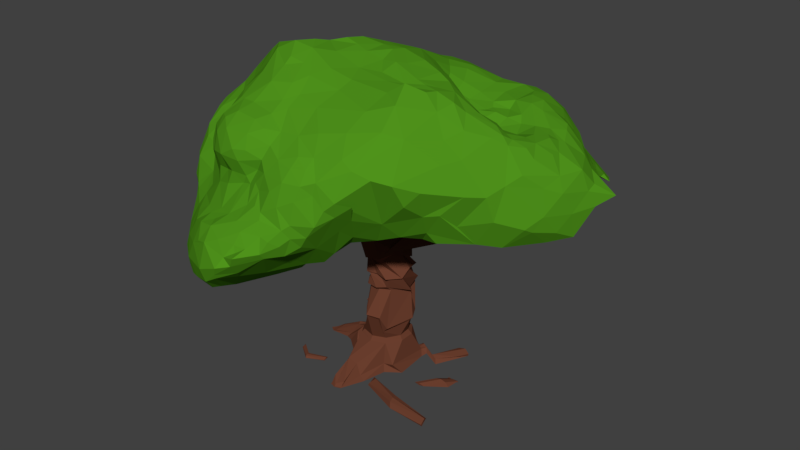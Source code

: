 # Source: Tree.blend  (saved by Blender 2.78.0; exported with 4.5.12 LTS)
import bpy
from mathutils import Matrix  # noqa: F401  (used for matrix-valued properties, if any)

bpy.ops.wm.read_factory_settings(use_empty=True)
scene = bpy.context.scene
scene.name = 'Scene'

# ---- collections
col_collection_1 = bpy.data.collections.new('Collection 1'); scene.collection.children.link(col_collection_1)

# ---- materials (node trees are filled in below, after node groups)
mat_pien1 = bpy.data.materials.new('Pien1')
mat_pien1.alpha_threshold = 0.0
mat_pien1.use_transparent_shadow = False
mat_pien1.diffuse_color = (0.1473, 0.04921, 0.02742, 1.0)
mat_pien1.roughness = 0.5
mat_korona1 = bpy.data.materials.new('Korona1')
mat_korona1.alpha_threshold = 0.0
mat_korona1.use_transparent_shadow = False
mat_korona1.diffuse_color = (0.07852, 0.2883, 0.01098, 1.0)
mat_korona1.roughness = 0.5

# ---- material node trees

# ---- world
world_world = bpy.data.worlds.new('World'); scene.world = world_world
world_world.color = (0.05088, 0.05088, 0.05088)
world_world.use_sun_shadow = False
world_world.sun_shadow_jitter_overblur = 0.0
world_world.cycles.sampling_method = 'MANUAL'

# ---- meshes
me_circle_004 = bpy.data.meshes.new('Circle.004')
me_circle_004.from_pydata([(-1.637, 11.41, -0.07135), (-0.8523, 8.882, 5.801), (1.721, 11.09, -2.56), (5.496, 9.259, -3.612), (3.437, 8.163, -5.702), (3.105, 11.27, 0.04001), (-2.528, 9.995, -1.217), (-4.415, 7.242, 1.159), (0.6653, 8.831, -5.547), (-0.7343, 7.265, -3.744), (-3.449, 6.723, -3.029), (-4.915, 8.019, -1.775), (-1.717, 10.19, -2.396), (0.86, 11.43, -1.908), (-2.635, 9.597, -1.085), (3.546, 8.258, -4.032), (0.2606, 8.688, -1.685), (3.277, 8.791, -5.639), (-3.303, 8.908, 4.683), (5.916, 7.882, -2.469), (-1.647, 10.67, -1.597), (2.062, 11.9, 0.02623), (1.032, 6.492, -5.475), (-2.204, 9.385, -1.673), (0.6152, 8.349, 6.6), (3.575, 9.096, -5.259), (-4.628, 8.145, 1.953), (4.942, 7.298, -5.793), (1.648, 11.36, -1.392), (3.657, 10.24, -0.5712), (1.011, 10.85, -3.324), (-2.843, 10.51, 4.359), (-4.853, 8.399, 3.509), (3.367, 10.55, -3.362), (-3.335, 7.326, 5.625), (-1.722, 7.691, 6.928), (-1.017, 10.76, -2.393), (-5.047, 10.02, 0.9273), (-1.1, 11.34, -0.4606), (0.04188, 10.56, 4.953), (1.309, 9.004, -5.401), (2.709, 6.44, -6.049), (5.383, 7.321, -4.596), (4.446, 11.25, 1.445), (4.347, 8.516, -5.001), (7.305, 8.527, -2.13), (6.179, 7.688, -2.962), (-3.945, 6.497, -1.687), (0.07361, 7.345, -5.604), (-1.925, 8.517, -2.228), (4.472, 6.641, -5.971), (0.5894, 6.632, -5.284), (3.323, 10.43, -1.605), (-1.538, 8.788, -2.412), (-0.04114, 7.249, 7.551), (5.052, 10.44, -1.925), (-3.852, 6.996, -2.981), (3.291, 11.72, 1.315), (0.1949, 11.84, -0.8408), (2.205, 7.122, -5.211), (-5.256, 9.492, 2.406), (-4.822, 7.766, 3.919), (0.9843, 12.22, 0.1706), (-0.4602, 7.566, -4.142), (2.598, 8.601, 5.382), (1.246, 10.23, 5.455), (2.765, 10.67, -0.3452), (-5.008, 9.826, 2.658), (4.263, 7.506, -6.001), (-5.336, 8.516, 1.251), (-1.707, 9.438, -2.969), (-2.411, 8.994, -1.392), (3.9, 10.59, 0.3902), (2.784, 10.03, -4.117), (3.698, 6.631, -6.075), (0.6047, 6.939, -5.205), (4.563, 10.14, -0.0001887), (0.2294, 7.479, -3.614), (-2.04, 7.855, -2.786), (2.604, 11.23, -0.1785), (6.33, 9.896, 0.4604), (0.9414, 8.563, -1.767), (-5.42, 9.224, 1.594), (5.38, 7.066, -5.23), (4.371, 9.191, -4.723), (1.617, 9.414, -4.944), (-1.137, 11.85, -0.03067), (-2.036, 7.227, -3.511), (0.9971, 7.827, -6.177), (-1.457, 8.015, -2.91), (-5.055, 7.619, -0.8716), (-2.862, 9.405, -0.9569), (0.5556, 8.476, -5.83), (-2.412, 11.03, 0.1873), (2.878, 6.733, -6.088), (5.659, 7.587, -4.669), (-2.044, 6.626, -3.519), (0.2048, 9.392, -4.817), (-3.11, 7.0, -3.488), (1.141, 7.288, -4.707), (3.153, 11.7, 0.6099), (2.726, 11.88, 0.5203), (-4.213, 9.089, 4.282), (-2.582, 7.557, -3.409), (-4.37, 8.871, -1.403), (-0.0874, 7.806, -5.477), (-5.025, 7.867, 0.02069), (7.215, 8.183, -2.337), (3.886, 11.37, 0.7591), (-0.3037, 8.817, -4.812), (1.828, 9.945, -4.518), (1.991, 6.68, -6.01), (5.19, 7.522, -5.41), (-4.691, 10.74, 1.268), (-2.011, 9.426, -2.348), (-0.8247, 11.29, -1.187), (4.049, 8.653, -5.211), (-3.675, 7.399, -3.104), (-0.3526, 7.722, -2.175), (-2.879, 8.085, -2.123), (-4.175, 6.756, -0.5646), (3.943, 10.53, -3.084), (2.893, 10.88, -0.08629), (0.09084, 6.682, -4.782), (-3.254, 11.36, 1.233), (3.263, 10.35, -0.8252), (1.354, 10.38, -3.985), (-3.856, 8.003, -2.752), (-1.036, 8.076, -3.232), (-1.565, 6.752, -3.607), (0.07517, 12.0, 2.689), (-5.237, 9.788, 1.94), (-0.2691, 7.31, -4.716), (2.531, 7.948, -1.092), (-1.364, 11.01, -0.9265), (-4.821, 8.409, 3.969), (0.5804, 8.454, -2.696), (2.71, 10.69, -2.593), (-0.3467, 7.765, -0.507), (5.199, 10.32, -2.392), (-0.08525, 8.445, -5.369), (3.537, 7.594, -6.338), (4.762, 6.811, -6.178), (-2.572, 7.15, -3.749), (-3.242, 10.34, -0.5816), (2.564, 11.86, 1.452), (-4.213, 9.693, 3.382), (3.905, 8.194, -5.493), (-0.007104, 11.3, -1.66), (-0.7776, 8.425, -3.406), (-3.887, 10.41, -0.07722), (2.928, 11.79, 1.53), (-5.397, 8.299, 0.3662), (-0.2561, 12.32, 1.053), (5.666, 7.603, -4.394), (-1.248, 8.171, -0.6274), (5.762, 7.785, -4.228), (-2.964, 10.98, 0.4325), (2.203, 8.058, -4.5), (3.155, 10.35, -0.6326), (-2.202, 6.968, -0.867), (6.739, 7.957, -2.043), (6.531, 8.416, -2.917), (0.7074, 6.964, -5.934), (-1.009, 10.15, -3.415), (2.265, 10.75, -0.9466), (5.509, 7.75, -4.811), (-0.2114, 10.3, -3.796), (0.3576, 11.34, -1.994), (4.691, 8.059, -3.122), (3.868, 6.675, -5.8), (-1.107, 10.01, 5.963), (6.073, 9.305, 1.566), (-2.21, 6.423, -2.316), (-4.788, 8.053, 3.409), (2.682, 11.77, 1.943), (-5.164, 7.985, -1.286), (1.599, 6.7, -5.745), (3.856, 10.94, 0.3931), (-1.52, 6.59, -3.168), (1.847, 11.22, -1.154), (0.02166, 10.76, -3.234), (0.598, 7.723, -6.118), (-1.529, 5.988, 7.432), (3.5, 7.282, -5.194), (-1.502, 6.724, -2.293), (-0.2746, 7.422, -2.849), (0.7186, 9.667, -4.57), (4.749, 10.15, -1.152), (-0.7185, 9.162, 5.8), (0.6409, 12.02, -0.5847), (-4.796, 7.757, 0.8706), (6.366, 8.941, -2.764), (0.5967, 10.02, 5.667), (-1.632, 9.708, 5.986), (5.381, 10.64, 1.392), (5.326, 7.519, -3.76), (-0.4267, 9.27, -4.496), (2.013, 10.97, -0.7152), (6.415, 8.024, -3.036), (-3.177, 9.621, -0.8606), (2.746, 10.38, -3.641), (4.307, 10.87, 0.4804), (-4.85, 7.298, -1.308), (0.2179, 9.549, 5.914), (-4.641, 10.34, 2.049), (0.8174, 7.413, -6.185), (-5.035, 8.45, 2.233), (-3.299, 9.532, 4.291), (2.539, 9.642, -4.774), (3.464, 10.32, -1.398), (-1.076, 7.815, 7.083), (-1.811, 7.042, 7.243), (1.867, 11.12, -2.08), (1.667, 9.766, -4.043), (7.154, 7.928, -1.609), (4.571, 9.783, -4.062), (6.064, 7.624, -3.307), (5.388, 10.55, 0.6416), (0.1663, 6.772, -5.064), (1.117, 8.837, 6.339), (-5.015, 7.552, -1.302), (-2.594, 11.09, 3.907), (-3.091, 10.39, 3.669), (4.114, 10.31, -3.672), (-2.9, 9.484, 4.874), (-3.982, 7.734, 5.054), (-2.61, 7.716, -2.884), (-0.5989, 6.946, -4.267), (3.888, 6.87, -6.49), (-4.967, 8.845, 3.391), (4.406, 6.81, -6.314), (4.07, 6.625, -6.216), (0.2138, 8.63, 6.374), (-1.314, 7.829, 6.696), (-2.168, 6.391, 7.195), (-0.204, 8.141, 6.788), (-2.324, 7.449, 6.609), (2.486, 10.57, -3.325), (-1.544, 11.03, 4.551), (5.764, 7.606, -3.122), (3.506, 10.55, 0.1551), (-5.229, 9.006, 2.506), (3.466, 10.32, -3.926), (5.892, 10.15, -0.9642), (-0.8618, 10.81, 5.152), (1.691, 7.525, 5.943), (2.428, 8.863, 5.668), (-3.501, 11.05, 2.473), (-1.337, 11.6, 3.941), (-3.024, 6.278, 6.534), (2.111, 9.686, 5.639), (-0.625, 11.7, -0.6729), (-2.253, 9.887, -1.839), (-0.8541, 12.05, 2.953), (-2.056, 6.995, -3.858), (0.5916, 11.94, 1.945), (1.375, 7.68, 6.563), (-5.168, 8.064, 0.7943), (2.768, 10.63, -1.635), (6.105, 7.757, -1.986), (0.1477, 7.628, 7.264), (-2.284, 12.18, 2.699), (6.478, 7.884, -2.471), (-4.923, 9.103, -0.7925), (-0.7636, 10.5, 5.602), (5.746, 10.37, 1.033), (-0.3174, 9.435, 5.664), (6.764, 9.053, 0.5026), (-1.045, 12.35, 2.333), (-1.663, 9.088, 5.693), (-2.634, 9.784, 5.383), (2.899, 9.682, -4.874), (-3.057, 6.414, -2.696), (0.7879, 6.8, -5.634), (0.2496, 7.61, -5.871), (5.385, 9.151, 2.724), (-2.345, 10.63, 5.122), (2.193, 10.91, -1.467), (-5.568, 9.239, 1.006), (2.596, 11.63, -0.02924), (4.246, 10.4, 0.3096), (-2.456, 9.488, 5.566), (3.959, 11.37, 2.24), (-2.207, 11.61, 3.471), (2.911, 7.205, -6.444), (6.944, 8.239, -2.558), (0.8013, 11.17, -2.643), (-4.458, 7.873, 2.763), (-0.7361, 12.11, 0.04889), (-0.5725, 11.24, 4.232), (1.404, 10.79, 4.719), (-1.293, 7.243, -3.328), (6.95, 9.323, -0.08931), (-3.206, 11.04, 2.924), (-5.461, 9.392, 0.474), (6.163, 9.943, -1.174), (5.939, 8.141, -3.889), (1.684, 10.25, 5.241), (7.577, 8.183, -2.154), (5.078, 8.43, -4.533), (-2.259, 11.0, 4.382), (-5.378, 9.178, -0.3313), (2.761, 8.334, 4.824), (2.736, 9.153, 5.52), (2.299, 7.854, 4.878), (-0.586, 10.93, 4.714), (2.722, 10.53, -1.069), (-5.137, 9.703, 0.3114), (-5.295, 8.23, -0.7361), (-1.999, 10.66, 5.362), (-0.3271, 11.82, 3.237), (-4.568, 7.859, -2.289), (-2.776, 10.54, -0.5184), (-0.387, 10.65, 5.25), (-2.428, 11.28, 0.4511), (3.239, 10.53, -2.376), (1.786, 7.666, -0.4853), (-3.534, 6.455, -2.404), (4.978, 10.06, -3.309), (-0.1115, 9.826, 5.681), (3.484, 10.03, -4.384), (0.5569, 7.588, 7.185), (-1.235, 9.504, -3.556), (-4.639, 8.395, -1.855), (-1.398, 12.45, 1.841), (-1.367, 8.051, 6.348), (-2.085, 10.27, 5.672), (-0.1199, 6.963, 7.869), (-4.849, 9.698, 3.124), (3.88, 10.4, -0.9509), (-0.2093, 9.597, -4.474), (-0.1355, 9.758, -4.311), (-1.591, 10.5, 5.709), (5.657, 10.28, -0.05053), (4.233, 10.25, -1.112), (2.945, 7.908, -4.815), (-5.227, 8.601, -0.9512), (-1.919, 8.898, -1.962), (6.854, 8.741, -2.408), (-5.046, 7.839, -0.5409), (-2.602, 11.87, 1.724), (5.642, 10.21, -0.5468), (5.906, 6.994, -5.248), (-4.591, 9.758, 3.244), (3.941, 10.52, -1.995), (-1.163, 9.203, -3.845), (-0.6457, 10.04, 5.828), (5.663, 7.223, -5.233), (6.048, 10.19, -0.02727), (4.572, 10.57, -1.964), (6.503, 9.789, -0.6904), (-4.261, 10.89, 1.803), (-3.612, 10.89, 0.6512), (-2.2, 10.68, -0.7053), (-4.218, 6.844, -0.8947), (-1.999, 11.58, 0.5903), (-3.657, 6.523, -1.185), (-4.712, 9.27, 3.755), (6.082, 7.919, -3.527), (-0.2581, 6.658, 7.794), (-3.319, 8.048, -2.631), (4.183, 7.665, -1.182), (-2.371, 10.35, -1.183), (6.812, 7.951, -2.3), (-2.954, 10.08, -0.8345), (-1.655, 11.8, 0.6336), (1.459, 12.12, 1.175), (6.712, 8.162, -2.805), (-0.6236, 11.65, 3.716), (1.856, 11.82, 2.092), (0.9974, 7.476, 7.023), (-0.2279, 11.09, 4.341), (-4.634, 9.384, -0.6872), (-1.039, 6.841, -3.842), (5.713, 10.16, -1.378), (1.912, 7.903, 5.923), (0.8123, 7.935, 6.783), (-2.162, 8.747, -1.818), (-4.289, 7.456, -2.643), (-0.4018, 8.344, -4.676), (5.059, 10.49, 0.3602), (4.215, 10.08, -0.5267), (6.274, 9.869, -1.363), (-0.9745, 7.416, 7.483), (-4.593, 9.837, -0.1882), (5.027, 7.981, 2.542), (-3.568, 9.44, 4.082), (-0.1842, 11.4, 3.863), (-3.262, 6.39, -1.425), (2.29, 11.58, -0.2728), (4.54, 11.14, 0.987), (0.02568, 10.25, 5.421), (0.4838, 10.34, -4.035), (-4.077, 11.17, 1.33), (-3.116, 9.758, 4.449), (-3.553, 8.349, -1.776), (5.165, 10.82, 0.8488), (6.566, 8.004, -2.67), (-4.236, 8.485, 4.697), (-1.347, 9.024, -3.285), (2.043, 9.271, 5.716), (5.247, 7.931, -2.083), (-1.186, 12.34, 1.37), (-2.513, 11.71, 2.93), (5.295, 10.22, -1.137), (-5.365, 8.759, -0.4985), (5.035, 10.16, 2.434), (0.2482, 7.402, 7.344), (1.651, 11.73, -0.6129), (-2.49, 6.809, -3.713), (-1.344, 8.734, -2.733), (7.955, 8.304, -1.913), (-0.8223, 6.166, 7.682), (-0.8544, 8.826, -4.169), (2.339, 11.78, 1.827), (-3.861, 8.77, -1.47), (-5.542, 8.864, 0.09731), (4.564, 10.34, -1.433), (3.377, 11.8, 2.049), (2.194, 8.322, 5.854), (6.913, 8.173, 0.6625), (5.85, 7.559, -3.578), (-4.632, 7.047, -1.765), (0.5263, 8.533, 6.453), (-1.403, 11.95, 3.258), (-1.643, 11.78, 3.538), (-4.662, 7.436, 4.13), (-3.346, 6.136, -2.088), (1.983, 12.07, 0.3415), (-3.935, 6.595, -2.382), (4.177, 10.6, -2.58), (6.503, 9.836, -0.3205), (1.339, 11.89, 1.712), (-2.818, 6.581, -3.338), (-2.162, 9.616, 5.768), (6.076, 10.21, 0.5178), (2.642, 8.459, -4.252), (5.797, 9.043, 2.139), (-3.936, 8.421, -2.188), (3.48, 11.75, 1.643), (2.126, 11.03, -0.498), (4.852, 8.153, -2.69), (-2.002, 9.13, 5.713), (1.577, 8.344, 6.265), (1.313, 11.42, -1.77), (-4.428, 10.55, 0.6098), (0.9314, 11.96, -0.7448), (-4.436, 7.017, -2.235), (5.636, 7.523, -4.04), (0.6925, 11.23, 4.01), (-3.679, 10.57, 2.649), (0.8876, 12.06, 1.128), (1.644, 9.096, 6.131), (4.706, 10.56, -2.489), (4.153, 7.812, -5.691), (-2.829, 10.86, 3.871), (-0.0341, 7.079, -5.09), (6.12, 8.412, -3.463), (3.929, 7.055, -5.439), (2.323, 8.257, -6.154), (-2.64, 7.06, -0.4517), (-4.946, 8.564, 2.639), (1.673, 8.741, -2.269), (2.152, 8.75, -2.885), (0.6051, 7.111, -4.476), (-4.767, 7.612, -2.08), (3.622, 10.26, -0.276), (6.079, 10.14, -0.7706), (-2.318, 7.545, -0.106), (5.836, 10.1, -2.206), (3.652, 8.271, -2.394), (4.722, 10.1, 3.053), (3.649, 7.92, -4.747), (-0.335, 6.867, -4.488), (4.291, 7.377, -0.03301), (-0.2004, 12.14, -0.1942), (6.371, 9.489, -2.292), (-0.7357, 7.852, -1.469), (5.386, 9.988, -2.747), (2.772, 8.23, -6.136), (-2.884, 9.033, -1.101), (-0.4365, 12.25, 1.879), (0.2312, 12.23, 0.3069), (1.707, 8.791, -5.764), (5.955, 8.183, 1.929), (1.472, 7.862, -6.262), (-2.66, 10.23, 5.181), (3.533, 6.963, -6.557), (-1.582, 7.815, 0.05379), (-0.0257, 6.956, -4.077), (1.178, 6.752, -5.893), (4.228, 6.419, -6.312), (1.096, 8.602, -3.822), (5.541, 7.415, -4.518), (2.399, 7.613, -6.368), (-0.5958, 8.272, -3.76), (5.655, 7.182, -5.033), (1.474, 9.127, -3.111), (7.102, 9.041, -1.745), (1.802, 7.083, -5.116), (-0.7059, 6.746, -3.635), (1.636, 7.191, -6.347), (1.125, 8.501, -5.875), (-0.8965, 9.469, -4.084), (4.376, 8.431, 3.401), (-2.209, 7.832, 0.2145), (-0.7581, 12.43, 0.9956), (-3.992, 9.63, -0.7291), (3.022, 9.438, -5.14), (-3.885, 7.299, 2.114), (5.796, 8.677, -3.569), (0.3673, 9.081, -5.156), (-0.9219, 6.928, -2.93), (4.789, 8.485, 3.106), (-3.104, 11.13, 0.845), (3.344, 6.509, -6.226), (-4.054, 10.16, 2.757), (2.801, 8.265, -1.804), (3.507, 9.863, 4.778), (-3.242, 7.725, -3.188), (6.022, 10.04, -1.866), (0.8293, 8.799, -2.238), (5.636, 9.602, -2.968), (0.02255, 9.043, -4.974), (4.79, 7.418, -4.464), (3.793, 7.589, -5.108), (4.14, 11.54, 1.656), (0.8475, 7.788, -4.111), (1.441, 8.248, -4.285), (5.052, 9.142, -4.164), (-2.824, 9.046, 5.038), (3.759, 9.606, -4.711), (2.168, 8.294, -1.715), (-0.265, 7.441, -5.033), (2.202, 9.356, -3.777), (1.729, 12.07, 0.9279), (3.463, 7.43, 3.374), (4.357, 7.217, -5.21), (-3.773, 11.37, 1.818), (3.648, 8.371, -3.046), (2.435, 9.071, -5.622), (3.087, 7.234, -5.311), (-4.965, 10.05, 1.661), (-0.7218, 11.1, -1.941), (-2.942, 8.043, 5.314), (4.191, 8.949, 4.079), (1.825, 6.958, -6.285), (-0.4138, 8.336, -1.087), (1.355, 7.738, -0.8575), (-3.664, 9.935, 3.46), (1.783, 8.896, -4.19), (3.445, 10.34, -1.048), (5.571, 8.093, -4.334), (5.117, 7.106, 0.7077), (-2.684, 6.452, -1.553), (-1.992, 5.64, 4.84), (-2.524, 7.762, 0.9882), (-2.919, 7.159, 2.543), (-0.8464, 8.409, -1.038), (-3.537, 7.156, 1.69), (-3.938, 7.245, 2.597), (6.783, 9.38, -1.825), (5.988, 7.069, -0.8512), (-1.202, 7.473, 2.267), (-3.107, 6.69, -0.2687), (-4.845, 8.178, 1.546), (1.627, 7.525, 1.196), (7.464, 8.768, -1.343), (4.216, 7.679, 3.012), (-0.06559, 7.189, 2.331), (6.33, 9.555, 1.056), (0.7357, 7.004, 3.164), (0.448, 7.463, 1.967), (-4.432, 6.844, 0.3947), (6.713, 7.327, -1.104), (-1.785, 7.801, 6.434), (-1.037, 7.48, 1.523), (-3.197, 6.868, 0.9248), (-3.094, 6.459, -0.998), (-0.8742, 5.876, 4.396), (-3.859, 6.892, 1.086), (7.317, 8.036, -0.3563), (-4.172, 9.303, 3.894), (-4.405, 7.132, 4.698), (5.152, 10.14, -0.1858), (0.5392, 6.115, 4.368), (0.7169, 7.55, -0.5279), (3.832, 8.133, -1.977), (-0.01447, 6.632, 3.351), (-2.991, 11.9, 2.242), (3.53, 7.413, 2.023), (-2.647, 8.604, 5.241), (7.295, 7.127, -0.5962), (7.089, 7.485, 0.1265), (-0.2332, 7.437, 1.212), (4.04, 9.718, 4.447), (1.484, 7.559, 0.1322), (4.581, 9.426, 3.797), (-3.409, 7.305, 2.135), (4.752, 7.337, -0.8821), (-2.235, 7.517, 1.899), (7.107, 8.109, -2.083), (7.471, 8.641, -0.9889), (3.261, 7.79, -0.8693), (-2.377, 5.516, 6.475), (3.233, 7.531, 1.601), (4.941, 10.74, 0.5225), (3.113, 7.635, -0.05037), (3.804, 10.87, 3.612), (2.591, 8.738, -3.515), (-3.031, 6.943, 1.44), (5.53, 10.64, 1.019), (-4.348, 6.927, 3.934), (-3.293, 8.28, 4.943), (-3.643, 9.017, 4.441), (4.873, 7.742, -1.614), (-1.724, 7.397, 2.331), (-4.458, 7.43, 3.137), (0.1665, 7.97, 6.989), (-4.021, 6.446, 3.74), (-4.645, 8.034, 3.007), (2.373, 7.641, 0.5701), (-2.539, 7.631, 1.471), (7.644, 8.082, -1.204), (-2.404, 7.04, 2.919), (4.514, 10.72, 2.614), (-4.419, 7.823, 4.757), (-1.651, 7.117, -1.094), (-0.7579, 6.564, 3.323), (7.268, 9.353, -0.8716), (-2.308, 5.287, 5.892), (0.01472, 7.599, -0.3706), (-4.168, 7.006, 3.002), (-4.743, 7.459, -0.457), (-3.038, 5.675, 4.806), (-2.878, 7.23, 2.03), (-3.768, 6.534, -0.4728), (-0.7763, 8.128, 6.549), (-1.605, 7.622, -0.7101), (-3.515, 6.987, 3.137), (-3.246, 8.45, -1.531), (-2.071, 12.0, 1.668), (-0.6269, 7.453, 2.09), (4.429, 7.24, 2.022), (-3.675, 10.16, -0.4411), (6.76, 7.061, 0.1752), (4.778, 10.9, 1.977), (3.105, 9.016, 5.158), (-3.943, 6.057, 4.318), (1.679, 7.208, 5.281), (-3.31, 5.744, 6.303), (0.2802, 6.239, 6.174), (-1.694, 5.199, 5.887), (-4.464, 7.34, 3.511), (6.727, 7.705, 0.943), (-1.522, 8.686, 5.866), (-3.81, 6.543, 5.655), (-1.736, 6.146, 4.162), (5.325, 7.233, 1.963), (-2.907, 5.349, 5.392), (-5.393, 9.617, 1.357), (5.761, 7.021, 0.7389), (-3.488, 5.507, 5.381), (5.94, 7.091, 1.384), (2.349, 7.442, 4.32), (-4.296, 6.562, 4.891), (-4.319, 6.642, 4.443), (-3.551, 5.698, 4.792), (-1.999, 5.506, 6.85), (-1.355, 5.45, 5.189), (-2.844, 6.659, 3.588), (-4.12, 6.267, 4.02), (-4.671, 7.752, 4.438), (-3.113, 7.716, 5.46), (1.208, 9.932, 5.777), (-2.197, 7.831, 6.133), (3.061, 11.61, 3.12), (-3.945, 5.982, 5.387), (-4.029, 6.838, 5.238), (-0.3245, 6.477, 7.739), (-2.77, 7.462, 6.106), (0.8751, 11.61, 3.207), (-3.26, 6.54, 6.203), (-1.306, 9.181, 5.847), (-4.609, 8.454, 4.377), (-0.1827, 9.134, 5.928), (-0.5089, 8.967, 5.846), (-3.047, 5.491, 6.424), (1.224, 6.222, 4.464), (-2.135, 8.516, 5.67), (1.745, 9.565, 5.933), (-2.998, 7.093, 6.17), (-0.9135, 6.641, 7.805), (3.181, 7.264, 3.149), (1.685, 9.96, 5.617), (1.011, 7.274, 6.859), (2.323, 11.39, 3.619), (0.1, 8.983, 6.06), (3.87, 7.257, 2.761), (4.355, 7.236, 2.703), (0.8839, 11.8, 2.638), (2.754, 7.182, 3.637), (-1.888, 5.305, 6.513), (-0.5325, 12.38, 0.4746), (1.679, 7.103, 3.543), (2.993, 10.11, 5.025), (0.7922, 12.24, 0.5267), (1.567, 7.889, 6.267), (-1.088, 5.414, 5.587), (-0.1977, 8.515, 6.297), (1.386, 8.183, 6.444), (-0.8178, 5.736, 7.066), (-0.9032, 9.665, 5.956), (2.274, 10.93, 4.426), (0.4069, 7.368, 7.612), (1.131, 9.567, 6.074), (-2.12, 5.774, 7.105), (-0.7644, 5.572, 6.493), (-3.474, 5.52, 5.909), (-2.045, 11.01, 4.471), (0.7189, 9.202, 6.214), (5.673, 10.44, 0.7004), (1.026, 6.737, 5.593), (3.272, 8.063, 4.005), (-0.03102, 6.355, 7.003), (1.346, 7.255, 6.321), (-1.053, 5.685, 7.248), (-0.0804, 5.714, 5.015), (2.611, 10.37, 5.01), (1.617, 6.644, 4.419), (0.921, 6.275, 4.998), (-4.129, 5.85, 4.899), (3.213, 11.04, 3.931), (-1.409, 7.286, 7.352), (-2.624, 6.854, 6.708), (0.2412, 7.022, 7.561), (0.213, 6.662, 7.227), (0.2142, 12.2, 1.13), (-0.4972, 7.626, 7.33), (0.5417, 5.938, 4.817), (-3.832, 7.596, 5.188), (0.7455, 10.6, 4.909), (-1.67, 10.87, 5.113), (-2.686, 12.18, 2.21), (-2.613, 5.826, 6.809), (2.365, 11.73, 2.678), (1.16, 7.86, 6.808), (-3.441, 11.67, 1.876), (3.145, 7.984, -6.122), (-1.381, 12.17, 2.993), (1.592, 7.324, 3.089), (6.626, 7.857, 1.21), (-1.751, 12.47, 2.399), (-2.438, 7.395, 2.399), (-0.2161, 5.579, 5.202), (-2.318, 6.411, -1.91), (7.138, 8.803, -0.02581), (-3.481, 6.451, 0.2658), (3.695, 11.6, 1.027), (4.978, 10.02, -0.5708), (3.941, 10.29, -1.674), (5.356, 6.659, -6.201), (1.992, 7.006, 4.03), (2.8, 12.04, 2.356), (-0.01383, -0.1057, -1.34), (-0.7675, -0.01627, -1.137), (-1.177, -0.01627, -0.8257), (-1.436, 0.1695, 0.4417), (-0.5253, 0.1445, 1.183), (0.7837, -0.0147, 1.085), (1.25, -0.08896, 0.6058), (1.168, -0.0428, -0.6501), (0.8499, -0.04941, -0.9769), (-0.03261, 1.04, -0.9944), (-0.7005, 0.7372, -0.6448), (-0.996, 0.7758, -0.2926), (-0.9201, 0.9168, 0.2479), (-0.5415, 1.065, 0.7912), (0.07021, 1.037, 0.9996), (0.6108, 1.04, 0.7961), (0.967, 1.04, 0.2615), (0.9402, 1.04, -0.3343), (0.5644, 1.04, -0.8208), (-0.3303, 2.125, -0.2468), (-0.6311, 2.325, 0.0645), (-0.4535, 2.537, 0.3635), (-0.03833, 2.482, 1.057), (0.1479, 2.311, 1.292), (0.6617, 2.297, 1.167), (0.7679, 1.744, 0.8805), (1.14, 1.905, -0.1352), (0.8906, 1.974, -0.5876), (0.2906, 2.161, -0.5804), (-0.4102, 2.94, -0.5446), (-0.5198, 2.988, -0.1012), (-0.5539, 3.129, 0.1496), (-0.246, 3.081, 0.5528), (0.2722, 3.198, 0.7031), (0.6993, 3.233, 0.5567), (0.9924, 2.975, -0.2238), (0.7551, 2.876, -0.4098), (0.7565, 3.221, -0.7303), (0.32, 3.239, -0.7648), (0.0006657, -0.01627, 2.94), (-0.231, -0.01627, 2.862), (0.2322, -0.01627, 2.862), (-0.0009999, 0.07381, 2.805), (-0.2476, 0.2289, 2.59), (0.2429, 0.1667, 2.663), (0.5882, -0.01589, 2.008), (0.1552, 0.5111, 1.868), (-0.3913, 0.05967, 1.95), (-0.2252, 0.6116, 1.86), (-0.3159, 0.4773, 1.814), (-2.561, 0.012, 0.2111), (-2.546, -0.01304, -0.2928), (-2.104, 0.3898, 0.03591), (-2.382, 0.1834, -0.1554), (-1.547, -0.01361, -0.6798), (-1.743, 0.1194, 0.2911), (-1.253, 0.8065, 0.1781), (-1.262, 0.7027, -0.1016), (-0.455, 0.2521, 0.9695), (-0.6687, 0.2488, -1.005), (-1.022, 0.1443, -0.7398), (1.082, 0.2026, -0.7419), (0.8056, 0.2026, -0.8914), (0.6827, 0.267, 0.9673), (-1.08, 0.6935, 0.414), (5.96e-08, 0.2589, -1.167), (1.032, 0.3019, 0.8919), (-0.2303, -0.005452, 2.804), (0.0008059, -0.01443, 2.914), (0.2296, -0.006683, 2.816), (-0.3069, 0.2291, 1.871), (0.3754, 0.1143, 1.946), (-2.467, 0.02397, -0.293), (-2.522, 0.02124, 0.1367), (-1.402, 0.09767, -0.658), (-1.535, 0.3427, 0.248), (-0.9832, 0.8602, -0.03283), (-0.1537, 2.428, 0.7421), (-0.4189, 3.053, 0.359), (-2.799, -0.01226, 0.03722), (-2.226, 0.3058, -0.07977), (-1.307, 0.8391, 0.017), (-2.682, -0.00493, 0.005232), (-0.5388, 2.206, 0.03449), (-0.4029, 2.41, 0.3371), (0.8676, 1.862, -0.4783), (0.3245, 2.041, -0.4864), (0.5633, 2.196, 1.114), (0.5719, 1.545, 0.883), (-0.01793, 2.413, 0.9712), (-0.2577, 1.996, -0.2146), (1.062, 1.804, -0.05236), (0.1168, 2.229, 1.214), (-0.1555, 2.346, 0.6725), (-0.8686, 0.9562, -0.2637), (0.4304, 1.172, -0.7106), (0.5382, 1.172, 0.6596), (-0.8159, 1.062, 0.2528), (-0.08372, 1.172, -0.8321), (0.8199, 1.172, 0.1852), (-0.4848, 1.18, 0.6963), (-0.5946, 0.9566, -0.5679), (0.7697, 1.172, -0.3145), (0.04439, 1.167, 0.8533), (-0.8539, 1.026, 0.002222), (0.4122, 3.751, -0.6771), (-0.1425, 3.75, -0.5213), (-0.4108, 3.599, -0.04005), (-0.4064, 3.783, 0.2404), (-0.08681, 3.759, 0.7994), (0.2399, 3.818, 0.6894), (0.7998, 3.755, 0.7797), (1.114, 3.788, 0.4157), (1.132, 4.037, 0.06153), (0.8785, 3.932, -0.4898), (-0.3644, 3.593, 0.1935), (0.7589, 4.627, -0.2457), (0.5999, 4.525, -0.6373), (0.07453, 4.688, -0.6118), (-0.4479, 4.424, -0.2293), (-0.4755, 4.797, 0.143), (-0.2623, 4.525, 0.6919), (0.07453, 4.437, 0.8855), (0.5945, 4.534, 0.8816), (0.7546, 4.839, 0.5171), (1.124, 4.535, 0.03319), (-0.2013, 4.536, -0.4532), (-0.5448, 3.107, -0.123), (-0.6353, 3.185, 0.2013), (-0.4682, 3.083, 0.4795), (-0.2928, 3.191, 0.6752), (0.9587, 3.383, -0.6598), (0.452, 3.353, -0.7847), (0.648, 3.401, 0.7512), (1.178, 3.126, -0.02438), (-0.4002, 3.052, -0.629), (0.8659, 3.045, -0.3187), (0.244, 3.288, 0.8592), (0.7658, 3.831, 0.9348), (1.18, 3.851, 0.5159), (-0.5141, 3.849, 0.1952), (-0.1906, 3.814, 0.8507), (-0.4613, 3.688, 0.1011), (0.4984, 3.813, -0.7608), (-0.1349, 3.813, -0.6401), (1.213, 4.134, 0.1386), (0.2417, 3.843, 0.8003), (-0.4757, 3.714, -0.1651), (1.004, 3.998, -0.5026), (0.8338, 4.804, -0.2357), (0.7438, 4.648, -0.7609), (0.1033, 4.889, -0.7752), (-0.6047, 4.501, -0.3371), (-0.6177, 4.917, 0.1287), (-0.4663, 4.648, 0.7596), (-0.0722, 4.499, 1.041), (0.5759, 4.648, 1.103), (0.963, 4.847, 0.7062), (1.317, 4.648, 0.1325), (-0.2687, 4.674, -0.6062), (0.8786, 5.266, -0.3877), (0.1953, 5.542, -0.8613), (-0.3345, 5.542, -0.8801), (-0.9584, 5.542, -0.2824), (-1.052, 5.542, 0.2363), (-0.9272, 5.21, 0.5639), (-0.2255, 5.542, 1.123), (0.3404, 5.267, 1.071), (0.7929, 5.552, 0.6486), (0.9215, 5.243, 0.1984), (-0.6406, 5.542, -0.6518), (0.9155, 5.368, -0.4745), (0.1358, 5.615, -0.936), (-0.4361, 5.615, -0.9085), (-1.061, 5.615, -0.2106), (-1.114, 5.615, 0.3719), (-0.972, 5.317, 0.6811), (-0.1345, 5.615, 1.252), (0.4576, 5.371, 1.141), (0.9133, 5.626, 0.6541), (1.016, 5.349, 0.1854), (-0.7452, 5.615, -0.6403), (0.538, 5.879, -0.5025), (-0.04878, 5.931, -0.6789), (-0.5589, 5.931, -0.5356), (-0.9305, 5.931, 0.1275), (-0.9045, 5.931, 0.5911), (-0.6406, 5.856, 0.9626), (0.0897, 5.931, 1.217), (0.9893, 6.103, 0.9068), (0.9004, 5.94, 0.49), (0.8668, 5.87, -0.003479), (-0.6773, 6.103, -0.002374), (-0.3692, 7.63, 3.295), (-0.6756, 7.626, 2.249), (0.9306, 7.629, 3.672), (1.719, 7.626, 3.015), (1.843, 7.623, 2.304), (-0.5313, 7.625, 1.831), (0.522, 6.422, -1.026), (0.2305, 6.574, -0.9503), (-0.2417, 6.368, -0.5339), (1.588, 6.574, 0.1679), (1.628, 6.583, -0.3724), (1.354, 6.401, -0.6956), (-0.2453, 6.453, -0.246), (-3.325, 7.331, -0.3628), (-2.769, 7.491, -1.174), (-2.827, 7.474, 0.711), (-1.277, 7.919, -0.06759), (-1.711, 7.795, -1.099), (-1.781, 7.775, 0.7143), (0.8046, 8.153, -1.593), (1.357, 8.153, -1.772), (0.4629, 8.153, -1.122), (0.4629, 8.153, -0.8315), (2.251, 8.163, -1.123), (2.252, 8.153, -0.5408), (1.91, 8.153, -1.593), (0.5972, 6.436, 2.247), (-0.2453, 6.149, 2.068), (-0.5101, 6.436, 2.244), (-0.9643, 6.208, 1.643), (-0.9724, 6.327, 1.347), (0.5734, 6.246, 1.756), (0.35, 7.105, -1.642), (0.9029, 7.105, -1.462), (1.243, 7.115, -0.993), (1.245, 7.105, -0.4108), (-0.5447, 7.105, -0.9921), (-0.2029, 7.105, -1.462), (-0.5447, 7.105, -0.7014), (-1.231, 6.529, 0.9044), (-1.67, 5.942, 0.6472), (-1.259, 5.579, -0.786), (-1.025, 6.75, 0.4011), (-1.339, 5.95, -0.878), (-1.174, 6.529, -0.3151), (0.2906, 6.521, 0.5571), (0.7517, 7.559, 1.191), (0.6597, 6.85, 0.1294), (1.122, 7.952, -0.3241), (0.1449, 6.754, 1.29), (0.4189, 7.221, -0.2334), (0.8528, 7.056, -1.271), (1.128, 7.057, -0.4334), (-0.02568, 7.057, -1.271), (-0.298, 7.057, -0.665), (0.4149, 7.057, -1.415), (1.124, 7.058, -0.8953), (-0.298, 7.057, -0.8966), (0.4545, 7.173, -0.3149), (0.7291, 6.459, 2.325), (-0.5158, 6.459, 2.325), (0.8996, 6.312, 1.775), (-0.05594, 6.205, 2.237), (-0.975, 6.239, 1.694), (-0.9937, 6.364, 1.358), (0.2246, 6.791, 1.241), (-1.212, 6.63, 1.023), (-0.9976, 6.872, 0.4155), (-1.479, 5.969, -0.9147), (-1.741, 5.969, 0.8442), (-1.398, 5.613, -0.747), (-1.183, 6.63, -0.3665), (1.431, 6.575, 0.1451), (1.468, 6.564, -0.3044), (0.2658, 6.556, -0.8399), (-0.1762, 6.342, -0.4803), (1.239, 6.349, -0.5446), (-0.1646, 6.447, -0.2217), (0.5234, 6.431, -0.9021), (0.6405, 6.821, 0.077), (-1.598, 7.101, 0.6031), (-1.361, 7.231, 0.1425), (-2.074, 6.78, -0.5298), (-2.093, 6.775, 0.5987), (-2.247, 6.631, -0.06094), (-1.576, 7.107, -0.4299), (-1.599, 7.08, 0.6386), (-1.331, 7.218, 0.132), (-2.136, 6.747, -0.6049), (-2.159, 6.74, 0.6342), (-2.346, 6.589, -0.08799), (-1.572, 7.088, -0.5019), (4.596, 8.408, -0.6362), (4.833, 8.303, 0.0151), (4.282, 8.504, -0.5382), (4.234, 8.723, 0.07644), (1.636, 5.516, 0.9352), (1.2, 5.262, 1.521), (1.759, 5.993, 0.9458), (1.644, 5.83, 0.6772), (3.16, 6.071, -0.4456), (3.216, 6.548, 0.267), (3.207, 5.817, 0.2057), (3.062, 6.386, -0.3476), (3.167, 5.917, 0.1768), (3.091, 6.296, -0.202), (3.152, 6.086, -0.2545), (3.192, 6.404, 0.195), (1.278, 5.418, 1.283), (1.568, 5.789, 0.7574), (1.565, 5.584, 0.9138), (1.64, 5.895, 0.9515), (1.944, -0.1022, -1.916), (2.534, -0.003617, -1.74), (1.997, 0.05635, -1.891), (2.288, 0.02392, -1.428), (1.601, -0.379, -0.9562), (1.522, -0.2164, -1.044), (1.246, -0.2164, -1.193), (1.304, -0.379, -1.273), (1.247, 0.2898, -0.8548), (0.9701, 0.2898, -1.004), (1.028, 0.1272, -1.084), (1.324, 0.09635, -0.7516), (1.012, 0.04002, -0.8128), (0.7523, 1.04, -0.5775), (0.5906, 2.068, -0.584), (0.5383, 3.23, -0.7475), (0.944, 0.2026, -0.8166), (0.5961, 1.951, -0.4823), (0.6, 1.172, -0.5125), (1.005, 3.984, -0.2142), (0.9392, 4.687, 0.2751), (0.7054, 3.368, -0.7223), (1.108, 4.066, -0.182), (1.14, 4.748, 0.4193), (0.8572, 5.398, 0.4235), (0.9647, 5.487, 0.4198), (0.8836, 5.905, 0.2433), (1.491, 6.492, -0.534), (2.081, 8.158, -1.358), (1.073, 7.11, -1.228), (0.9885, 7.057, -1.083), (1.354, 6.456, -0.4245), (2.445, -0.03228, -1.902), (2.332, 0.19, -1.833), (1.452, -0.379, -1.115), (1.34, -0.09606, -1.045), (1.088, 0.3666, -0.8978), (1.135, 0.01266, -0.9828), (3.034, 0.1227, 0.3083), (2.832, 0.1694, 0.3083), (2.998, -0.05037, -0.2333), (2.227, -0.009636, 0.8082), (3.2, -0.09709, -0.2333), (2.429, -0.05635, 0.8082), (3.2, -0.04875, -0.2333), (2.429, -0.05147, 0.8082), (2.998, -0.09547, -0.2333), (2.227, -0.09819, 0.8082), (2.796, -0.04875, -0.2333), (2.025, -0.05147, 0.8082), (2.796, -0.09709, -0.2333), (2.025, -0.05635, 0.8082), (3.154, -0.05011, 0.2874), (2.75, -0.05011, 0.2874), (2.63, 0.1227, 0.3083), (-2.149, 0.06127, 2.026), (-2.116, -0.01072, 2.079), (-2.085, -0.01716, 2.258), (-2.755, -0.01557, 1.583), (-1.417, 0.05124, 1.753), (-2.755, -0.01358, 1.583), (-1.426, 0.02825, 1.773), (-2.738, -0.03743, 1.66), (-2.73, -0.05072, 1.765), (-1.406, -0.003114, 1.953), (-2.72, -0.01847, 1.754), (-1.414, 0.02401, 1.967), (-2.662, 0.0418, 1.652), (-1.411, 0.08135, 1.831), (-2.134, 0.07599, 2.118), (-2.118, 0.05399, 2.208), (2.277, 0.1444, 2.5), (2.23, 0.1911, 2.299), (3.717, 0.0225, 2.362), (0.9293, 0.1019, 1.719), (3.767, -0.07542, 2.619), (0.7974, -0.03468, 1.941), (3.779, -0.1473, 2.591), (0.7747, -0.1128, 1.965), (0.7496, -0.08507, 1.72), (3.662, -0.1237, 2.253), (0.7054, -0.02884, 1.538), (3.673, -0.07542, 2.216), (0.7054, -0.03373, 1.538), (2.361, -0.02844, 2.617), (2.267, -0.02844, 2.215), (2.183, 0.1444, 2.097), (-2.086, 0.09889, -2.33), (-2.108, -0.02324, -2.429), (-2.056, -0.02324, -2.717), (-1.438, -0.02765, -1.194), (-3.174, -0.05644, -2.467), (-1.438, -0.0242, -1.194), (-3.157, -0.09055, -2.487), (-1.417, -0.06327, -1.325), (-1.364, -0.08285, -1.491), (-3.138, -0.1072, -2.739), (-1.386, -0.02765, -1.481), (-3.122, -0.05644, -2.754), (-1.534, 0.06889, -1.374), (-3.162, 0.01276, -2.573), (-2.06, 0.1319, -2.474), (-2.034, 0.09889, -2.617)], [], [(716, 691, 675), (364, 107, 602), (204, 698, 721), (391, 607, 202), (695, 298, 65), (541, 509, 25), (693, 183, 413), (359, 217, 422), (747, 711, 377), (695, 65, 675), (217, 46, 240), (753, 269, 325), (154, 449, 494), (52, 307, 552), (65, 742, 193), (333, 245, 743), (261, 408, 322), (377, 371, 747), (287, 13, 2), (742, 39, 193), (44, 147, 116), (484, 460, 486), (260, 161, 215), (750, 262, 425), (238, 201, 73), (299, 602, 107), (393, 167, 181), (708, 246, 376), (265, 245, 333), (693, 413, 360), (711, 24, 377), (497, 343, 348), (425, 249, 369), (243, 73, 201), (43, 391, 759), (320, 713, 267), (336, 158, 59), (298, 695, 251), (328, 384, 693), (36, 544, 181), (377, 322, 371), (1, 687, 189), (553, 300, 297), (31, 277, 301), (112, 348, 343), (743, 306, 239), (696, 257, 371), (320, 392, 347), (168, 181, 544), (384, 211, 734), (126, 393, 30), (199, 162, 368), (154, 95, 156), (553, 166, 300), (311, 369, 388), (336, 59, 542), (13, 190, 447), (42, 538, 83), (222, 294, 456), (154, 494, 95), (199, 398, 217), (476, 704, 483), (544, 252, 148), (156, 422, 449), (408, 261, 54), (294, 223, 456), (304, 251, 247), (303, 64, 305), (224, 121, 431), (684, 194, 270), (223, 294, 451), (320, 347, 713), (238, 33, 201), (483, 62, 476), (112, 300, 166), (686, 687, 710), (326, 576, 638), (100, 108, 280), (21, 101, 280), (715, 408, 54), (13, 445, 2), (345, 316, 52), (20, 544, 36), (345, 431, 121), (54, 739, 384), (2, 137, 238), (168, 544, 148), (458, 511, 192), (95, 553, 156), (698, 686, 710), (499, 45, 339), (73, 209, 110), (497, 494, 42), (476, 190, 58), (497, 348, 95), (236, 24, 424), (299, 412, 624), (445, 447, 409), (696, 726, 257), (165, 441, 66), (306, 372, 290), (453, 444, 420), (393, 126, 187), (30, 287, 2), (453, 420, 401), (21, 280, 390), (54, 328, 736), (401, 247, 251), (183, 693, 235), (13, 447, 445), (328, 54, 384), (269, 311, 130), (54, 261, 739), (171, 347, 265), (5, 108, 178), (384, 212, 693), (538, 42, 525), (252, 544, 115), (30, 393, 181), (306, 39, 372), (743, 245, 306), (33, 243, 201), (19, 263, 161), (165, 180, 198), (259, 278, 307), (196, 525, 42), (307, 125, 552), (100, 145, 57), (691, 453, 401), (64, 247, 420), (73, 321, 272), (303, 724, 304), (193, 675, 65), (437, 15, 610), (297, 458, 199), (134, 115, 20), (397, 607, 391), (412, 499, 568), (171, 333, 194), (252, 38, 86), (233, 236, 424), (509, 532, 25), (742, 65, 298), (710, 638, 236), (320, 193, 392), (3, 530, 216), (479, 470, 477), (209, 73, 272), (467, 66, 241), (204, 721, 716), (360, 737, 736), (420, 444, 376), (713, 347, 171), (706, 304, 519), (238, 30, 2), (479, 319, 139), (254, 369, 311), (359, 156, 297), (243, 33, 224), (262, 426, 425), (476, 58, 252), (204, 716, 193), (162, 458, 192), (68, 112, 27), (28, 278, 213), (62, 447, 190), (139, 319, 454), (39, 392, 193), (747, 371, 257), (364, 398, 368), (198, 180, 441), (739, 236, 211), (619, 739, 261), (750, 254, 269), (43, 527, 647), (444, 453, 220), (204, 686, 698), (108, 759, 391), (271, 487, 225), (727, 183, 669), (86, 289, 252), (237, 35, 576), (52, 316, 259), (298, 251, 729), (467, 159, 66), (122, 241, 66), (450, 742, 291), (725, 737, 680), (46, 19, 240), (251, 304, 706), (368, 398, 199), (310, 327, 333), (562, 477, 521), (456, 223, 31), (409, 21, 390), (215, 161, 602), (325, 269, 403), (45, 286, 339), (467, 29, 125), (449, 42, 494), (0, 134, 354), (43, 759, 527), (73, 243, 321), (532, 321, 216), (13, 58, 190), (272, 509, 209), (15, 336, 473), (95, 166, 553), (345, 52, 761), (458, 162, 199), (234, 35, 211), (316, 137, 259), (126, 73, 110), (437, 158, 336), (101, 429, 536), (541, 25, 17), (391, 202, 108), (137, 278, 259), (422, 240, 196), (301, 249, 284), (3, 319, 523), (509, 321, 532), (254, 750, 425), (693, 360, 328), (246, 708, 726), (193, 320, 204), (286, 368, 162), (376, 444, 708), (364, 368, 107), (497, 83, 343), (369, 254, 425), (304, 648, 303), (261, 322, 619), (100, 101, 145), (33, 137, 316), (115, 134, 252), (316, 121, 33), (33, 121, 224), (301, 284, 222), (251, 695, 691), (422, 217, 240), (384, 734, 212), (54, 736, 715), (297, 300, 511), (669, 183, 717), (5, 280, 108), (311, 269, 254), (424, 220, 721), (241, 178, 72), (52, 259, 307), (21, 409, 447), (4, 141, 749), (715, 371, 322), (84, 44, 116), (3, 523, 511), (108, 202, 178), (168, 13, 287), (409, 28, 445), (453, 691, 220), (443, 194, 435), (541, 17, 480), (426, 262, 284), (204, 267, 686), (3, 216, 319), (42, 449, 196), (251, 691, 401), (134, 20, 354), (467, 125, 159), (57, 759, 100), (95, 348, 166), (235, 717, 183), (1, 638, 687), (277, 310, 720), (456, 31, 222), (310, 333, 743), (321, 243, 224), (305, 665, 303), (299, 107, 45), (319, 431, 454), (402, 19, 260), (62, 190, 476), (66, 159, 165), (693, 212, 235), (750, 753, 262), (211, 384, 739), (167, 393, 332), (441, 390, 79), (455, 141, 4), (116, 147, 17), (715, 322, 408), (139, 454, 55), (729, 714, 298), (691, 695, 675), (499, 412, 45), (729, 251, 706), (541, 484, 40), (759, 108, 100), (487, 395, 225), (84, 216, 530), (35, 237, 212), (638, 710, 687), (73, 30, 238), (112, 68, 455), (449, 422, 196), (281, 381, 76), (156, 553, 297), (161, 364, 602), (444, 711, 708), (742, 450, 372), (39, 742, 372), (162, 339, 286), (19, 402, 442), (739, 619, 236), (289, 476, 252), (424, 698, 233), (31, 301, 222), (236, 233, 710), (64, 303, 648), (240, 19, 442), (263, 364, 161), (372, 450, 388), (398, 46, 217), (204, 320, 267), (721, 220, 716), (483, 707, 62), (134, 0, 38), (398, 263, 46), (343, 762, 112), (532, 84, 25), (431, 350, 454), (458, 297, 511), (426, 249, 425), (298, 714, 291), (115, 544, 20), (360, 736, 328), (45, 412, 299), (216, 321, 224), (336, 542, 526), (269, 753, 750), (126, 30, 73), (479, 477, 523), (199, 217, 359), (680, 360, 413), (333, 171, 265), (650, 376, 246), (148, 252, 58), (19, 161, 260), (236, 619, 24), (241, 122, 5), (284, 404, 294), (726, 708, 257), (321, 509, 272), (121, 316, 345), (181, 168, 30), (58, 168, 148), (183, 727, 413), (311, 388, 682), (100, 280, 101), (166, 348, 112), (339, 162, 192), (215, 299, 624), (64, 376, 650), (278, 137, 213), (311, 682, 130), (336, 526, 473), (509, 541, 209), (224, 431, 319), (156, 449, 154), (64, 304, 247), (648, 304, 64), (13, 168, 58), (0, 86, 38), (213, 2, 445), (270, 656, 684), (371, 715, 736), (199, 359, 297), (44, 112, 455), (147, 4, 17), (711, 444, 220), (494, 497, 95), (165, 198, 441), (401, 420, 247), (698, 424, 721), (39, 306, 314), (711, 747, 257), (736, 737, 696), (455, 68, 141), (192, 511, 523), (21, 429, 101), (736, 696, 371), (28, 409, 180), (437, 336, 15), (398, 364, 263), (192, 499, 339), (350, 431, 345), (17, 25, 116), (45, 107, 286), (359, 422, 156), (675, 193, 716), (38, 252, 134), (367, 536, 62), (224, 319, 216), (263, 19, 46), (2, 213, 137), (3, 511, 530), (477, 499, 192), (249, 426, 284), (762, 343, 83), (314, 306, 245), (680, 737, 360), (368, 286, 107), (497, 42, 83), (215, 602, 299), (289, 704, 476), (165, 278, 180), (287, 30, 168), (441, 79, 66), (241, 5, 178), (33, 238, 137), (477, 192, 523), (84, 532, 216), (355, 120, 634), (141, 229, 488), (482, 269, 130), (462, 32, 242), (82, 242, 60), (144, 93, 313), (142, 762, 492), (327, 435, 194), (735, 237, 681), (68, 142, 231), (392, 265, 347), (690, 676, 326), (83, 538, 50), (517, 451, 205), (634, 574, 191), (47, 428, 389), (395, 31, 223), (340, 90, 634), (642, 356, 515), (416, 641, 396), (111, 59, 177), (61, 673, 135), (308, 446, 385), (634, 191, 106), (229, 141, 231), (323, 164, 504), (179, 374, 501), (227, 78, 87), (105, 140, 275), (163, 51, 219), (82, 661, 279), (423, 355, 203), (47, 357, 355), (394, 446, 113), (67, 329, 344), (262, 744, 404), (144, 157, 93), (184, 74, 170), (207, 462, 242), (329, 358, 344), (253, 6, 363), (692, 250, 735), (541, 85, 110), (44, 455, 147), (399, 673, 627), (171, 194, 713), (459, 170, 50), (312, 379, 466), (91, 200, 14), (94, 542, 59), (82, 131, 661), (209, 541, 110), (179, 173, 96), (387, 550, 146), (687, 267, 189), (264, 324, 337), (225, 208, 531), (373, 385, 645), (502, 491, 163), (641, 71, 378), (641, 416, 481), (329, 60, 358), (164, 70, 12), (109, 197, 524), (353, 394, 124), (274, 51, 22), (301, 720, 249), (12, 70, 114), (318, 47, 430), (177, 500, 274), (85, 541, 40), (182, 206, 275), (642, 341, 744), (474, 132, 457), (512, 85, 40), (124, 539, 748), (7, 574, 581), (325, 366, 642), (129, 179, 96), (149, 400, 346), (164, 323, 70), (270, 690, 656), (654, 621, 618), (374, 179, 129), (306, 290, 239), (61, 613, 427), (264, 302, 373), (163, 22, 51), (590, 341, 748), (584, 627, 673), (104, 324, 373), (387, 223, 550), (105, 380, 140), (327, 277, 487), (735, 681, 692), (358, 583, 146), (67, 205, 543), (110, 85, 187), (484, 486, 503), (504, 164, 167), (621, 462, 207), (338, 53, 49), (661, 37, 279), (474, 228, 132), (94, 111, 41), (12, 36, 164), (403, 482, 153), (173, 428, 273), (315, 0, 93), (373, 508, 104), (253, 363, 20), (354, 20, 363), (743, 720, 310), (253, 114, 23), (114, 253, 12), (132, 534, 457), (203, 221, 466), (374, 292, 9), (417, 309, 152), (427, 584, 673), (225, 531, 282), (388, 290, 372), (157, 515, 356), (615, 583, 102), (75, 99, 465), (430, 56, 10), (191, 7, 566), (676, 576, 326), (434, 410, 96), (531, 18, 592), (614, 18, 615), (74, 492, 232), (583, 615, 387), (323, 400, 70), (229, 74, 488), (427, 613, 584), (352, 394, 113), (277, 720, 301), (614, 399, 226), (200, 481, 508), (205, 67, 344), (683, 692, 34), (690, 592, 545), (111, 491, 547), (395, 387, 208), (273, 318, 10), (645, 508, 373), (279, 295, 417), (446, 308, 37), (337, 324, 11), (212, 237, 735), (35, 234, 576), (443, 592, 690), (34, 674, 741), (674, 681, 676), (520, 98, 117), (60, 230, 358), (149, 346, 414), (411, 149, 128), (539, 352, 451), (520, 103, 143), (225, 395, 208), (592, 282, 531), (358, 399, 102), (674, 676, 690), (189, 713, 684), (326, 638, 1), (615, 399, 614), (466, 423, 203), (53, 70, 411), (231, 141, 68), (127, 361, 520), (87, 292, 255), (31, 395, 487), (157, 356, 315), (99, 75, 274), (128, 149, 496), (119, 361, 439), (642, 744, 753), (406, 337, 309), (363, 313, 354), (53, 114, 70), (762, 83, 50), (685, 358, 135), (98, 434, 10), (289, 403, 507), (584, 667, 666), (379, 117, 56), (31, 487, 277), (439, 104, 416), (379, 56, 448), (396, 439, 416), (14, 365, 6), (177, 274, 22), (274, 500, 99), (142, 27, 762), (690, 270, 443), (491, 502, 547), (253, 14, 6), (249, 290, 369), (114, 53, 338), (474, 457, 123), (484, 503, 40), (119, 227, 361), (590, 404, 744), (406, 264, 337), (113, 205, 352), (292, 128, 9), (17, 4, 749), (292, 78, 89), (614, 741, 674), (749, 285, 495), (465, 77, 490), (392, 314, 265), (627, 584, 226), (448, 430, 423), (448, 466, 379), (744, 262, 753), (353, 124, 515), (534, 105, 457), (279, 152, 69), (363, 365, 313), (242, 82, 279), (692, 681, 34), (105, 275, 48), (207, 566, 26), (229, 492, 74), (508, 481, 416), (144, 200, 645), (88, 503, 486), (144, 365, 200), (353, 150, 446), (534, 380, 105), (285, 547, 495), (487, 271, 435), (508, 645, 200), (411, 70, 400), (248, 539, 451), (618, 633, 654), (462, 621, 32), (87, 103, 227), (404, 590, 294), (111, 547, 41), (167, 164, 181), (149, 414, 496), (495, 460, 480), (741, 614, 226), (74, 184, 94), (295, 37, 308), (47, 389, 357), (332, 187, 331), (106, 191, 258), (144, 353, 157), (221, 203, 355), (255, 410, 143), (446, 37, 113), (515, 124, 748), (406, 302, 264), (74, 516, 488), (340, 106, 309), (434, 96, 173), (517, 344, 146), (91, 481, 200), (78, 119, 49), (365, 14, 200), (1, 656, 326), (269, 482, 403), (50, 232, 492), (324, 312, 11), (396, 641, 119), (142, 68, 27), (762, 50, 492), (584, 666, 679), (539, 248, 748), (144, 645, 150), (621, 654, 174), (187, 85, 512), (75, 51, 274), (109, 414, 197), (411, 128, 53), (67, 131, 60), (389, 555, 579), (23, 114, 338), (187, 126, 110), (358, 102, 583), (460, 495, 486), (428, 318, 273), (185, 179, 513), (205, 344, 517), (674, 545, 614), (67, 60, 329), (91, 14, 481), (208, 18, 531), (279, 417, 152), (379, 312, 117), (538, 459, 50), (355, 637, 120), (378, 49, 641), (385, 446, 150), (135, 673, 685), (618, 561, 633), (634, 221, 355), (392, 39, 314), (189, 267, 713), (176, 309, 337), (756, 428, 173), (59, 111, 94), (627, 226, 399), (109, 380, 414), (271, 282, 435), (720, 239, 249), (341, 590, 744), (184, 170, 459), (366, 403, 289), (387, 18, 208), (32, 61, 135), (127, 324, 439), (399, 685, 673), (340, 309, 90), (205, 113, 543), (292, 374, 129), (395, 223, 387), (566, 207, 69), (59, 500, 177), (150, 645, 385), (358, 685, 399), (228, 501, 374), (327, 487, 435), (248, 590, 748), (82, 60, 131), (406, 309, 417), (220, 691, 716), (227, 520, 361), (504, 167, 332), (250, 692, 683), (574, 634, 120), (17, 749, 480), (127, 439, 361), (443, 282, 592), (61, 32, 174), (267, 687, 686), (508, 416, 104), (753, 325, 642), (618, 621, 288), (32, 135, 230), (292, 89, 128), (221, 11, 466), (32, 230, 242), (353, 515, 157), (94, 41, 516), (713, 194, 684), (410, 434, 98), (288, 207, 26), (235, 212, 735), (234, 638, 576), (387, 615, 18), (295, 302, 417), (451, 550, 223), (592, 18, 614), (123, 490, 474), (23, 14, 253), (288, 621, 207), (333, 327, 194), (63, 228, 9), (265, 314, 245), (173, 273, 434), (11, 221, 176), (228, 63, 132), (207, 242, 69), (404, 284, 262), (242, 279, 69), (638, 234, 211), (74, 94, 516), (61, 427, 673), (583, 387, 146), (163, 491, 22), (61, 654, 613), (550, 451, 517), (255, 96, 410), (354, 93, 0), (369, 290, 388), (380, 534, 63), (543, 37, 661), (98, 520, 143), (312, 466, 11), (451, 352, 205), (4, 147, 455), (423, 466, 448), (177, 491, 111), (355, 423, 47), (185, 173, 179), (322, 377, 619), (434, 273, 10), (152, 309, 106), (221, 634, 90), (734, 211, 35), (439, 396, 119), (621, 174, 32), (634, 106, 340), (555, 428, 756), (249, 239, 290), (270, 194, 443), (309, 176, 90), (14, 23, 71), (353, 144, 150), (206, 182, 88), (377, 24, 619), (103, 520, 227), (352, 539, 394), (295, 308, 302), (143, 410, 98), (590, 248, 294), (119, 78, 227), (423, 430, 47), (642, 515, 341), (239, 720, 743), (288, 510, 561), (11, 176, 337), (229, 231, 492), (170, 232, 50), (71, 481, 14), (308, 373, 302), (520, 117, 127), (128, 496, 9), (35, 212, 734), (338, 49, 378), (542, 94, 184), (236, 638, 211), (451, 294, 248), (403, 153, 507), (84, 116, 25), (332, 393, 187), (225, 282, 271), (406, 417, 302), (74, 232, 170), (1, 189, 684), (411, 400, 149), (112, 762, 27), (439, 324, 104), (285, 141, 488), (131, 67, 543), (749, 495, 480), (231, 142, 492), (690, 545, 674), (637, 355, 357), (566, 258, 191), (146, 550, 517), (176, 221, 90), (641, 481, 71), (365, 363, 6), (615, 102, 399), (103, 87, 143), (288, 26, 510), (12, 253, 20), (295, 279, 37), (255, 129, 96), (324, 264, 373), (23, 378, 71), (378, 23, 338), (358, 230, 135), (312, 127, 117), (230, 60, 242), (69, 152, 258), (318, 430, 10), (181, 164, 36), (146, 344, 358), (574, 7, 191), (380, 63, 496), (12, 20, 36), (667, 584, 613), (131, 543, 661), (197, 414, 504), (592, 614, 545), (430, 448, 56), (255, 292, 129), (152, 106, 258), (428, 555, 389), (112, 44, 300), (389, 579, 357), (117, 98, 10), (366, 325, 403), (318, 428, 47), (69, 258, 566), (543, 113, 37), (618, 288, 561), (89, 78, 49), (356, 642, 366), (292, 87, 78), (284, 294, 222), (117, 10, 56), (373, 308, 385), (641, 49, 119), (357, 579, 637), (87, 255, 143), (414, 380, 496), (435, 282, 443), (177, 22, 491), (313, 93, 354), (749, 141, 285), (9, 228, 374), (310, 277, 327), (356, 0, 315), (654, 61, 174), (127, 312, 324), (219, 123, 457), (370, 175, 415), (158, 529, 99), (153, 704, 507), (405, 188, 760), (512, 140, 524), (158, 437, 551), (331, 197, 332), (541, 480, 460), (214, 493, 551), (281, 607, 381), (498, 464, 463), (400, 323, 346), (59, 158, 99), (610, 535, 437), (468, 351, 296), (521, 470, 55), (522, 136, 498), (52, 210, 761), (502, 486, 495), (49, 53, 89), (51, 75, 219), (540, 471, 464), (419, 283, 440), (151, 57, 145), (81, 463, 533), (760, 342, 405), (187, 512, 97), (502, 163, 206), (0, 366, 86), (163, 275, 206), (493, 529, 551), (370, 701, 746), (256, 370, 433), (153, 483, 704), (493, 136, 528), (493, 498, 136), (722, 612, 266), (139, 470, 479), (92, 88, 182), (701, 256, 130), (283, 647, 527), (490, 501, 474), (415, 433, 370), (136, 77, 528), (241, 281, 76), (512, 92, 140), (202, 281, 72), (175, 746, 764), (415, 151, 145), (275, 140, 182), (535, 214, 551), (415, 145, 367), (493, 528, 529), (81, 533, 549), (283, 527, 440), (335, 330, 382), (330, 335, 552), (256, 701, 370), (15, 169, 540), (682, 701, 130), (241, 76, 467), (484, 541, 460), (512, 524, 97), (738, 452, 707), (493, 214, 498), (367, 62, 707), (707, 483, 738), (9, 496, 63), (330, 125, 29), (454, 350, 55), (502, 495, 547), (414, 346, 504), (41, 547, 516), (151, 415, 175), (486, 206, 88), (163, 219, 48), (158, 551, 529), (342, 349, 468), (365, 144, 313), (213, 445, 28), (75, 123, 219), (296, 244, 468), (281, 202, 607), (202, 72, 178), (97, 331, 187), (528, 465, 99), (512, 8, 92), (524, 197, 331), (490, 123, 465), (228, 474, 501), (522, 16, 136), (125, 330, 552), (244, 342, 468), (498, 214, 535), (397, 43, 612), (335, 761, 210), (53, 128, 89), (483, 153, 738), (63, 534, 132), (15, 540, 610), (81, 522, 463), (139, 55, 470), (99, 500, 59), (8, 512, 40), (97, 524, 331), (419, 175, 764), (504, 332, 197), (75, 465, 123), (206, 486, 502), (188, 405, 418), (140, 380, 109), (109, 524, 140), (342, 334, 349), (522, 498, 463), (535, 610, 464), (746, 175, 370), (349, 351, 468), (40, 503, 8), (92, 182, 140), (48, 219, 457), (503, 92, 8), (15, 473, 169), (529, 528, 99), (540, 464, 610), (92, 503, 88), (342, 244, 405), (437, 535, 551), (275, 163, 48), (77, 465, 528), (323, 504, 346), (0, 356, 366), (418, 345, 761), (415, 367, 433), (498, 535, 464), (278, 28, 180), (571, 293, 80), (350, 405, 55), (390, 280, 79), (195, 612, 43), (452, 256, 433), (218, 722, 334), (5, 122, 79), (276, 505, 514), (241, 72, 281), (76, 760, 382), (268, 571, 172), (62, 429, 447), (76, 585, 760), (607, 218, 381), (335, 188, 418), (433, 367, 452), (276, 438, 407), (477, 470, 521), (342, 585, 334), (293, 268, 757), (432, 293, 351), (405, 375, 55), (307, 165, 159), (351, 293, 630), (472, 407, 626), (630, 293, 757), (172, 407, 438), (293, 432, 80), (375, 383, 521), (62, 536, 429), (125, 307, 159), (350, 345, 418), (283, 626, 647), (218, 607, 397), (562, 521, 383), (585, 342, 760), (351, 630, 296), (757, 268, 421), (571, 268, 293), (349, 436, 80), (280, 5, 79), (266, 195, 172), (296, 630, 383), (195, 43, 647), (409, 390, 441), (626, 283, 609), (594, 421, 655), (421, 594, 582), (407, 195, 647), (29, 467, 382), (397, 612, 218), (296, 383, 375), (452, 738, 256), (440, 527, 759), (218, 612, 722), (330, 29, 382), (188, 335, 382), (440, 759, 57), (296, 375, 244), (195, 407, 172), (244, 375, 405), (407, 647, 626), (409, 441, 180), (350, 418, 405), (436, 349, 722), (585, 381, 334), (276, 386, 438), (145, 101, 536), (419, 440, 175), (386, 276, 514), (188, 382, 760), (367, 707, 452), (375, 521, 55), (145, 536, 367), (407, 472, 276), (66, 79, 122), (655, 421, 752), (421, 268, 172), (349, 334, 722), (440, 151, 175), (639, 160, 628), (549, 597, 587), (133, 549, 533), (133, 604, 608), (16, 548, 478), (151, 440, 57), (362, 588, 616), (278, 165, 307), (432, 351, 349), (334, 381, 218), (628, 155, 639), (471, 540, 442), (538, 525, 473), (489, 155, 138), (464, 471, 518), (266, 80, 436), (522, 81, 16), (52, 552, 210), (516, 285, 488), (138, 587, 632), (138, 81, 587), (489, 469, 639), (353, 446, 394), (160, 555, 756), (21, 447, 429), (442, 169, 240), (489, 639, 155), (266, 436, 722), (210, 552, 335), (80, 266, 571), (467, 76, 382), (418, 761, 335), (597, 549, 317), (469, 489, 506), (155, 628, 478), (266, 172, 571), (579, 555, 160), (391, 43, 397), (76, 381, 585), (587, 81, 549), (155, 559, 138), (266, 612, 195), (16, 81, 138), (16, 478, 136), (285, 516, 547), (464, 518, 463), (185, 628, 756), (549, 133, 317), (317, 133, 622), (80, 432, 349), (315, 93, 157), (548, 16, 138), (138, 559, 548), (588, 518, 471), (510, 560, 599), (578, 560, 581), (705, 751, 702), (565, 557, 578), (419, 764, 677), (608, 475, 606), (475, 608, 604), (105, 48, 457), (450, 682, 388), (490, 77, 186), (629, 589, 580), (601, 623, 557), (640, 620, 633), (609, 519, 596), (469, 506, 557), (478, 559, 155), (438, 386, 485), (763, 730, 705), (505, 598, 546), (699, 700, 569), (625, 629, 658), (506, 489, 557), (526, 184, 459), (746, 677, 764), (469, 461, 639), (705, 702, 763), (186, 501, 490), (86, 366, 289), (419, 677, 283), (7, 510, 26), (700, 644, 659), (664, 659, 644), (577, 643, 564), (636, 754, 558), (84, 530, 300), (471, 442, 588), (540, 169, 442), (510, 7, 560), (469, 557, 565), (525, 196, 473), (565, 637, 579), (510, 599, 561), (256, 482, 130), (724, 505, 546), (577, 632, 595), (616, 402, 260), (578, 581, 758), (589, 629, 570), (489, 138, 632), (478, 548, 559), (558, 640, 599), (643, 570, 564), (317, 622, 597), (537, 702, 694), (475, 604, 600), (569, 514, 505), (362, 600, 604), (756, 628, 160), (664, 485, 659), (588, 442, 402), (469, 565, 461), (752, 172, 485), (659, 485, 386), (588, 604, 518), (561, 599, 640), (724, 596, 519), (609, 733, 706), (625, 658, 671), (537, 569, 505), (514, 659, 386), (596, 724, 546), (169, 473, 196), (124, 394, 539), (577, 595, 643), (579, 160, 461), (489, 632, 577), (472, 609, 596), (640, 633, 561), (601, 557, 577), (542, 184, 526), (601, 577, 617), (636, 558, 599), (566, 7, 26), (746, 697, 677), (699, 569, 537), (694, 591, 699), (628, 186, 118), (644, 699, 591), (644, 591, 554), (565, 758, 637), (578, 758, 565), (589, 570, 572), (501, 186, 513), (694, 702, 591), (629, 580, 658), (304, 724, 519), (671, 640, 625), (505, 724, 537), (461, 160, 639), (577, 557, 489), (186, 136, 118), (664, 752, 485), (362, 616, 600), (598, 472, 596), (616, 588, 402), (664, 644, 662), (659, 569, 700), (697, 714, 733), (118, 136, 478), (577, 564, 617), (578, 611, 560), (276, 472, 598), (537, 694, 699), (604, 133, 518), (608, 622, 133), (558, 625, 640), (628, 185, 186), (300, 44, 84), (186, 77, 136), (617, 754, 601), (537, 724, 702), (757, 603, 630), (609, 472, 626), (526, 459, 538), (172, 752, 421), (562, 383, 630), (568, 499, 630), (196, 240, 169), (644, 700, 699), (479, 523, 319), (256, 738, 482), (608, 606, 622), (518, 133, 533), (530, 511, 300), (276, 598, 505), (604, 588, 362), (185, 756, 173), (463, 518, 533), (499, 562, 630), (478, 628, 118), (499, 477, 562), (733, 609, 677), (438, 485, 172), (569, 659, 514), (560, 7, 581), (554, 662, 644), (579, 461, 565), (482, 738, 153), (341, 515, 748), (655, 752, 664), (507, 704, 289), (538, 473, 526), (215, 575, 260), (609, 706, 519), (546, 598, 596), (513, 179, 501), (513, 186, 185), (657, 741, 679), (611, 578, 557), (653, 660, 556), (34, 741, 657), (732, 663, 678), (589, 572, 689), (413, 712, 680), (601, 754, 636), (649, 672, 620), (593, 575, 215), (629, 617, 564), (620, 640, 671), (586, 589, 689), (703, 631, 653), (576, 676, 237), (690, 326, 656), (653, 718, 703), (120, 637, 574), (637, 758, 574), (631, 688, 660), (655, 664, 646), (226, 679, 741), (412, 603, 624), (653, 709, 718), (697, 701, 682), (573, 751, 572), (751, 591, 702), (617, 625, 754), (635, 660, 663), (597, 622, 567), (672, 613, 620), (665, 763, 702), (587, 595, 632), (624, 593, 215), (671, 658, 635), (556, 635, 658), (606, 591, 751), (622, 606, 751), (589, 586, 580), (668, 732, 649), (667, 732, 666), (591, 606, 554), (605, 688, 631), (653, 556, 670), (305, 64, 650), (595, 587, 597), (250, 651, 745), (260, 563, 616), (733, 714, 729), (732, 667, 649), (660, 635, 556), (650, 689, 730), (719, 663, 660), (570, 629, 564), (424, 711, 220), (672, 667, 613), (560, 611, 599), (745, 605, 669), (674, 34, 681), (623, 611, 557), (581, 574, 758), (727, 718, 712), (703, 727, 669), (656, 1, 684), (732, 668, 663), (623, 601, 636), (424, 24, 711), (605, 745, 688), (679, 226, 584), (603, 582, 624), (250, 235, 735), (679, 678, 657), (666, 732, 678), (688, 651, 719), (678, 663, 719), (586, 731, 740), (34, 657, 683), (599, 611, 636), (625, 558, 754), (688, 719, 660), (570, 573, 572), (575, 563, 260), (672, 649, 667), (745, 651, 688), (603, 757, 582), (624, 582, 593), (580, 556, 658), (412, 568, 603), (586, 689, 731), (662, 563, 646), (283, 677, 609), (376, 64, 420), (573, 595, 567), (651, 657, 678), (611, 623, 636), (237, 676, 681), (554, 563, 662), (567, 751, 573), (575, 593, 563), (567, 595, 597), (757, 421, 582), (580, 728, 670), (605, 703, 669), (250, 683, 651), (655, 646, 594), (568, 630, 603), (668, 671, 635), (671, 649, 620), (593, 646, 563), (671, 668, 649), (563, 554, 600), (250, 745, 235), (631, 660, 653), (652, 725, 718), (620, 613, 654), (702, 724, 665), (728, 709, 670), (679, 666, 678), (554, 475, 600), (654, 633, 620), (751, 705, 572), (573, 643, 595), (651, 678, 719), (717, 745, 669), (573, 570, 643), (605, 631, 703), (594, 593, 582), (714, 450, 291), (305, 730, 665), (664, 662, 646), (606, 475, 554), (616, 563, 600), (727, 703, 718), (572, 705, 689), (651, 683, 657), (629, 625, 617), (717, 235, 745), (556, 580, 670), (567, 622, 751), (653, 670, 709), (728, 755, 709), (755, 728, 740), (697, 682, 450), (257, 708, 711), (727, 712, 413), (724, 303, 665), (731, 689, 650), (652, 718, 755), (728, 580, 586), (731, 650, 723), (725, 652, 696), (763, 665, 730), (709, 755, 718), (594, 646, 593), (305, 650, 730), (712, 718, 680), (718, 725, 680), (696, 737, 725), (742, 298, 291), (652, 740, 731), (677, 697, 733), (246, 726, 650), (652, 731, 723), (652, 723, 696), (706, 733, 729), (697, 450, 714), (652, 755, 740), (723, 726, 696), (697, 746, 701), (730, 689, 705), (635, 663, 668), (650, 726, 723), (728, 586, 740), (233, 698, 710), (825, 776, 775, 824), (1086, 1083, 782, 826), (836, 834, 806, 810), (830, 774, 783, 827), (831, 781, 780, 828), (823, 778, 777, 829), (824, 775, 774, 830), (826, 782, 781, 831), (849, 786, 785, 848), (1087, 1084, 792, 850), (853, 790, 789, 852), (858, 842, 786, 849), (855, 784, 793, 851), (856, 791, 790, 853), (857, 788, 787, 854), (848, 785, 784, 855), (850, 792, 791, 856), (852, 789, 788, 857), (1084, 1085, 802, 792), (790, 800, 799, 789), (842, 843, 796, 786), (784, 794, 803, 793), (791, 801, 800, 790), (788, 798, 797, 787), (785, 795, 794, 784), (792, 802, 801, 791), (789, 799, 798, 788), (786, 796, 795, 785), (833, 807, 808, 832), (834, 809, 807, 833), (813, 807, 809, 811), (835, 832, 808, 814), (814, 808, 807, 813), (778, 814, 813, 779), (823, 835, 814, 778), (779, 813, 811, 780), (828, 836, 810, 770), (847, 845, 818, 837), (840, 838, 815, 820), (846, 845, 817, 821), (839, 837, 818, 822), (825, 839, 822, 776), (841, 846, 821, 777), (829, 840, 820, 768), (777, 821, 840, 829), (767, 819, 839, 825), (819, 816, 837, 839), (821, 817, 838, 840), (844, 847, 837, 816), (780, 811, 836, 828), (769, 812, 835, 823), (812, 805, 832, 835), (806, 834, 833, 804), (804, 833, 832, 805), (772, 826, 831, 771), (766, 824, 830, 765), (769, 823, 829, 768), (771, 831, 828, 770), (765, 830, 827, 773), (811, 809, 834, 836), (1075, 1074, 1071, 1073), (767, 825, 824, 766), (815, 838, 847, 844), (776, 822, 846, 841), (822, 818, 845, 846), (838, 817, 845, 847), (787, 797, 843, 842), (854, 787, 842, 858), (862, 854, 858, 869), (868, 852, 857, 865), (867, 850, 856, 864), (866, 848, 855, 863), (865, 857, 854, 862), (864, 856, 853, 861), (863, 855, 851, 860), (869, 858, 849, 859), (861, 853, 852, 868), (1088, 1087, 850, 867), (859, 849, 848, 866), (776, 859, 866, 775), (1083, 1088, 867, 782), (780, 861, 868, 779), (841, 869, 859, 776), (774, 863, 860, 783), (781, 864, 861, 780), (778, 865, 862, 777), (775, 866, 863, 774), (782, 867, 864, 781), (779, 868, 865, 778), (777, 862, 869, 841), (893, 872, 871, 892), (895, 873, 880, 894), (1091, 1089, 878, 896), (899, 876, 875, 898), (894, 880, 872, 893), (900, 870, 879, 897), (901, 877, 876, 899), (902, 874, 873, 895), (892, 871, 870, 900), (896, 878, 877, 901), (898, 875, 874, 902), (904, 888, 887, 903), (906, 885, 884, 905), (905, 884, 891, 907), (909, 882, 881, 908), (910, 889, 888, 904), (911, 886, 885, 906), (912, 883, 882, 909), (1092, 1090, 889, 910), (903, 887, 886, 911), (907, 891, 883, 912), (908, 881, 890, 913), (799, 898, 902, 798), (802, 896, 901, 801), (795, 892, 900, 794), (798, 902, 895, 797), (801, 901, 899, 800), (794, 900, 897, 803), (843, 894, 893, 796), (800, 899, 898, 799), (1085, 1091, 896, 802), (797, 895, 894, 843), (796, 893, 892, 795), (870, 908, 913, 879), (880, 907, 912, 872), (876, 903, 911, 875), (1089, 1092, 910, 878), (872, 912, 909, 871), (875, 911, 906, 874), (878, 910, 904, 877), (871, 909, 908, 870), (873, 905, 907, 880), (874, 906, 905, 873), (877, 904, 903, 876), (882, 883, 916, 915), (1090, 890, 923, 1093), (886, 887, 920, 919), (883, 891, 924, 916), (890, 881, 914, 923), (887, 888, 921, 920), (884, 885, 918, 917), (891, 884, 917, 924), (881, 882, 915, 914), (888, 889, 922, 921), (885, 886, 919, 918), (917, 918, 929, 928), (924, 917, 928, 935), (914, 915, 926, 925), (921, 922, 933, 932), (918, 919, 930, 929), (915, 916, 927, 926), (1093, 923, 934, 1094), (919, 920, 931, 930), (916, 924, 935, 927), (923, 914, 925, 934), (920, 921, 932, 931), (1094, 934, 945, 1095), (930, 931, 942, 941), (927, 935, 946, 938), (934, 925, 936, 945), (931, 932, 943, 942), (928, 929, 940, 939), (935, 928, 939, 946), (925, 926, 937, 936), (932, 933, 944, 943), (929, 930, 941, 940), (926, 927, 938, 937), (939, 940, 951, 950), (1048, 1047, 973, 971), (936, 937, 948, 947), (1060, 1058, 1050, 1051), (940, 941, 952, 951), (937, 938, 949, 948), (1095, 945, 956, 1096), (941, 942, 953, 952), (1047, 1044, 976, 973), (945, 936, 947, 956), (942, 943, 954, 953), (1020, 1017, 961, 960), (996, 1008, 1006, 980), (1021, 1018, 958, 959), (1022, 1021, 959, 963), (1017, 1019, 962, 961), (1018, 1020, 960, 958), (1023, 1022, 963, 1004), (1030, 1031, 968, 967), (1032, 1033, 966, 965), (1101, 1034, 969, 1097), (1033, 1035, 970, 966), (1037, 1030, 967, 1005), (1036, 1032, 965, 964), (1034, 1036, 964, 969), (954, 1003, 1007, 989), (1012, 1016, 1008, 996), (1044, 1045, 974, 976), (1049, 1046, 972, 975), (1046, 1048, 971, 972), (1045, 1049, 975, 974), (991, 990, 978, 983), (1035, 1037, 1005, 970), (993, 992, 981, 982), (995, 994, 979, 977), (1008, 993, 982, 1006), (1099, 991, 983, 1098), (994, 996, 980, 979), (990, 995, 977, 978), (1003, 957, 988, 1007), (951, 952, 985, 986), (953, 954, 989, 984), (957, 950, 987, 988), (950, 951, 986, 987), (952, 953, 984, 985), (1013, 1011, 995, 990), (1015, 1012, 996, 994), (1100, 1009, 991, 1099), (1016, 1010, 993, 1008), (1011, 1015, 994, 995), (1010, 1014, 992, 993), (1009, 1013, 990, 991), (957, 949, 1002, 1000), (938, 946, 999, 1001), (949, 938, 1001, 1002), (950, 957, 1000, 997), (939, 950, 997, 998), (946, 939, 998, 999), (1019, 1023, 1004, 962), (969, 964, 1013, 1009), (967, 968, 1014, 1010), (965, 966, 1015, 1011), (1005, 967, 1010, 1016), (1097, 969, 1009, 1100), (966, 970, 1012, 1015), (964, 965, 1011, 1013), (970, 1005, 1016, 1012), (989, 1007, 1023, 1019), (1007, 988, 1022, 1023), (986, 985, 1020, 1018), (984, 989, 1019, 1017), (988, 987, 1021, 1022), (987, 986, 1018, 1021), (985, 984, 1017, 1020), (1000, 1002, 1029, 1025), (1001, 999, 1028, 1026), (1002, 1001, 1026, 1029), (997, 1000, 1025, 1024), (998, 997, 1024, 1027), (999, 998, 1027, 1028), (957, 1003, 1037, 1035), (956, 947, 1036, 1034), (947, 948, 1032, 1036), (1003, 954, 1030, 1037), (949, 957, 1035, 1033), (1096, 956, 1034, 1101), (948, 949, 1033, 1032), (954, 955, 1031, 1030), (1025, 1029, 1043, 1039), (1026, 1028, 1042, 1040), (1029, 1026, 1040, 1043), (1024, 1025, 1039, 1038), (1027, 1024, 1038, 1041), (1028, 1027, 1041, 1042), (1039, 1043, 1049, 1045), (1040, 1042, 1048, 1046), (1043, 1040, 1046, 1049), (1038, 1039, 1045, 1044), (1041, 1038, 1044, 1047), (1042, 1041, 1047, 1048), (1061, 1059, 1053, 1052), (1058, 1061, 1052, 1050), (1059, 1060, 1051, 1053), (1069, 1066, 1055, 1056), (1068, 1067, 1057, 1054), (1067, 1069, 1056, 1057), (1066, 1068, 1054, 1055), (1065, 1062, 1060, 1059), (1064, 1063, 1061, 1058), (1063, 1065, 1059, 1061), (1062, 1064, 1058, 1060), (1055, 1054, 1064, 1062), (1057, 1056, 1065, 1063), (1054, 1057, 1063, 1064), (1056, 1055, 1062, 1065), (943, 944, 1068, 1066), (955, 954, 1069, 1067), (944, 955, 1067, 1068), (954, 943, 1066, 1069), (1102, 1103, 1073, 1071), (1105, 1075, 1073, 1103), (1077, 1076, 1072, 1070), (1104, 1077, 1070, 1102), (1107, 1080, 1077, 1104), (1080, 1079, 1076, 1077), (1106, 1078, 1075, 1105), (1078, 1081, 1074, 1075), (826, 772, 1081, 1078), (1086, 826, 1078, 1106), (773, 827, 1079, 1080), (1082, 773, 1080, 1107), (772, 1082, 1107, 1081), (827, 1086, 1106, 1079), (1079, 1106, 1105, 1076), (1081, 1107, 1104, 1074), (1074, 1104, 1102, 1071), (1076, 1105, 1103, 1072), (1070, 1072, 1103, 1102), (955, 1096, 1101, 1031), (968, 1097, 1100, 1014), (1014, 1100, 1099, 992), (992, 1099, 1098, 981), (1031, 1101, 1097, 968), (944, 1095, 1096, 955), (933, 1094, 1095, 944), (922, 1093, 1094, 933), (889, 1090, 1093, 922), (879, 913, 1092, 1089), (803, 897, 1091, 1085), (913, 890, 1090, 1092), (897, 879, 1089, 1091), (783, 860, 1088, 1083), (860, 851, 1087, 1088), (793, 803, 1085, 1084), (851, 793, 1084, 1087), (827, 783, 1083, 1086), (1112, 1108, 1122, 1114), (1109, 1111, 1113, 1108), (1108, 1113, 1115, 1122), (1118, 1123, 1124, 1120), (1113, 1111, 1121, 1119, 1117, 1115), (1120, 1124, 1109, 1110), (1123, 1119, 1121, 1124), (1110, 1109, 1108, 1112), (1124, 1121, 1111, 1109), (1110, 1112, 1114, 1116, 1118, 1120), (1138, 1136, 1134, 1131, 1129), (1125, 1128, 1137, 1139), (1138, 1139, 1140, 1136), (1126, 1130, 1128, 1125), (1129, 1125, 1139, 1138), (1135, 1137, 1128, 1130, 1132, 1133), (1131, 1126, 1125, 1129), (1140, 1135, 1133, 1127), (1139, 1137, 1135, 1140), (1136, 1140, 1127, 1134), (1145, 1141, 1154, 1147), (1142, 1144, 1146, 1141), (1141, 1146, 1148, 1154), (1150, 1155, 1156, 1152), (1146, 1144, 1153, 1151, 1149, 1148), (1152, 1156, 1142, 1143), (1155, 1151, 1153, 1156), (1143, 1142, 1141, 1145), (1156, 1153, 1144, 1142), (1143, 1145, 1147, 1150, 1152), (1170, 1168, 1166, 1163, 1161), (1157, 1160, 1169, 1171), (1170, 1171, 1172, 1168), (1158, 1162, 1160, 1157), (1161, 1157, 1171, 1170), (1167, 1169, 1160, 1162, 1164, 1165), (1163, 1158, 1157, 1161), (1172, 1167, 1165, 1159), (1171, 1169, 1167, 1172), (1168, 1172, 1159, 1166)])
me_circle_004.polygons.foreach_set('material_index', [1, 1, 1, 1, 1, 1, 1, 1, 1, 1, 1, 1, 1, 1, 1, 1, 1, 1, 1, 1, 1, 1, 1, 1, 1, 1, 1, 1, 1, 1, 1, 1, 1, 1, 1, 1, 1, 1, 1, 1, 1, 1, 1, 1, 1, 1, 1, 1, 1, 1, 1, 1, 1, 1, 1, 1, 1, 1, 1, 1, 1, 1, 1, 1, 1, 1, 1, 1, 1, 1, 1, 1, 1, 1, 1, 1, 1, 1, 1, 1, 1, 1, 1, 1, 1, 1, 1, 1, 1, 1, 1, 1, 1, 1, 1, 1, 1, 1, 1, 1, 1, 1, 1, 1, 1, 1, 1, 1, 1, 1, 1, 1, 1, 1, 1, 1, 1, 1, 1, 1, 1, 1, 1, 1, 1, 1, 1, 1, 1, 1, 1, 1, 1, 1, 1, 1, 1, 1, 1, 1, 1, 1, 1, 1, 1, 1, 1, 1, 1, 1, 1, 1, 1, 1, 1, 1, 1, 1, 1, 1, 1, 1, 1, 1, 1, 1, 1, 1, 1, 1, 1, 1, 1, 1, 1, 1, 1, 1, 1, 1, 1, 1, 1, 1, 1, 1, 1, 1, 1, 1, 1, 1, 1, 1, 1, 1, 1, 1, 1, 1, 1, 1, 1, 1, 1, 1, 1, 1, 1, 1, 1, 1, 1, 1, 1, 1, 1, 1, 1, 1, 1, 1, 1, 1, 1, 1, 1, 1, 1, 1, 1, 1, 1, 1, 1, 1, 1, 1, 1, 1, 1, 1, 1, 1, 1, 1, 1, 1, 1, 1, 1, 1, 1, 1, 1, 1, 1, 1, 1, 1, 1, 1, 1, 1, 1, 1, 1, 1, 1, 1, 1, 1, 1, 1, 1, 1, 1, 1, 1, 1, 1, 1, 1, 1, 1, 1, 1, 1, 1, 1, 1, 1, 1, 1, 1, 1, 1, 1, 1, 1, 1, 1, 1, 1, 1, 1, 1, 1, 1, 1, 1, 1, 1, 1, 1, 1, 1, 1, 1, 1, 1, 1, 1, 1, 1, 1, 1, 1, 1, 1, 1, 1, 1, 1, 1, 1, 1, 1, 1, 1, 1, 1, 1, 1, 1, 1, 1, 1, 1, 1, 1, 1, 1, 1, 1, 1, 1, 1, 1, 1, 1, 1, 1, 1, 1, 1, 1, 1, 1, 1, 1, 1, 1, 1, 1, 1, 1, 1, 1, 1, 1, 1, 1, 1, 1, 1, 1, 1, 1, 1, 1, 1, 1, 1, 1, 1, 1, 1, 1, 1, 1, 1, 1, 1, 1, 1, 1, 1, 1, 1, 1, 1, 1, 1, 1, 1, 1, 1, 1, 1, 1, 1, 1, 1, 1, 1, 1, 1, 1, 1, 1, 1, 1, 1, 1, 1, 1, 1, 1, 1, 1, 1, 1, 1, 1, 1, 1, 1, 1, 1, 1, 1, 1, 1, 1, 1, 1, 1, 1, 1, 1, 1, 1, 1, 1, 1, 1, 1, 1, 1, 1, 1, 1, 1, 1, 1, 1, 1, 1, 1, 1, 1, 1, 1, 1, 1, 1, 1, 1, 1, 1, 1, 1, 1, 1, 1, 1, 1, 1, 1, 1, 1, 1, 1, 1, 1, 1, 1, 1, 1, 1, 1, 1, 1, 1, 1, 1, 1, 1, 1, 1, 1, 1, 1, 1, 1, 1, 1, 1, 1, 1, 1, 1, 1, 1, 1, 1, 1, 1, 1, 1, 1, 1, 1, 1, 1, 1, 1, 1, 1, 1, 1, 1, 1, 1, 1, 1, 1, 1, 1, 1, 1, 1, 1, 1, 1, 1, 1, 1, 1, 1, 1, 1, 1, 1, 1, 1, 1, 1, 1, 1, 1, 1, 1, 1, 1, 1, 1, 1, 1, 1, 1, 1, 1, 1, 1, 1, 1, 1, 1, 1, 1, 1, 1, 1, 1, 1, 1, 1, 1, 1, 1, 1, 1, 1, 1, 1, 1, 1, 1, 1, 1, 1, 1, 1, 1, 1, 1, 1, 1, 1, 1, 1, 1, 1, 1, 1, 1, 1, 1, 1, 1, 1, 1, 1, 1, 1, 1, 1, 1, 1, 1, 1, 1, 1, 1, 1, 1, 1, 1, 1, 1, 1, 1, 1, 1, 1, 1, 1, 1, 1, 1, 1, 1, 1, 1, 1, 1, 1, 1, 1, 1, 1, 1, 1, 1, 1, 1, 1, 1, 1, 1, 1, 1, 1, 1, 1, 1, 1, 1, 1, 1, 1, 1, 1, 1, 1, 1, 1, 1, 1, 1, 1, 1, 1, 1, 1, 1, 1, 1, 1, 1, 1, 1, 1, 1, 1, 1, 1, 1, 1, 1, 1, 1, 1, 1, 1, 1, 1, 1, 1, 1, 1, 1, 1, 1, 1, 1, 1, 1, 1, 1, 1, 1, 1, 1, 1, 1, 1, 1, 1, 1, 1, 1, 1, 1, 1, 1, 1, 1, 1, 1, 1, 1, 1, 1, 1, 1, 1, 1, 1, 1, 1, 1, 1, 1, 1, 1, 1, 1, 1, 1, 1, 1, 1, 1, 1, 1, 1, 1, 1, 1, 1, 1, 1, 1, 1, 1, 1, 1, 1, 1, 1, 1, 1, 1, 1, 1, 1, 1, 1, 1, 1, 1, 1, 1, 1, 1, 1, 1, 1, 1, 1, 1, 1, 1, 1, 1, 1, 1, 1, 1, 1, 1, 1, 1, 1, 1, 1, 1, 1, 1, 1, 1, 1, 1, 1, 1, 1, 1, 1, 1, 1, 1, 1, 1, 1, 1, 1, 1, 1, 1, 1, 1, 1, 1, 1, 1, 1, 1, 1, 1, 1, 1, 1, 1, 1, 1, 1, 1, 1, 1, 1, 1, 1, 1, 1, 1, 1, 1, 1, 1, 1, 1, 1, 1, 1, 1, 1, 1, 1, 1, 1, 1, 1, 1, 1, 1, 1, 1, 1, 1, 1, 1, 1, 1, 1, 1, 1, 1, 1, 1, 1, 1, 1, 1, 1, 1, 1, 1, 1, 1, 1, 1, 1, 1, 1, 1, 1, 1, 1, 1, 1, 1, 1, 1, 1, 1, 1, 1, 1, 1, 1, 1, 1, 1, 1, 1, 1, 1, 1, 1, 1, 1, 1, 1, 1, 1, 1, 1, 1, 1, 1, 1, 1, 1, 1, 1, 1, 1, 1, 1, 1, 1, 1, 1, 1, 1, 1, 1, 1, 1, 1, 1, 1, 1, 1, 1, 1, 1, 1, 1, 1, 1, 1, 1, 1, 1, 1, 1, 1, 1, 1, 1, 1, 1, 1, 1, 1, 1, 1, 1, 1, 1, 1, 1, 1, 1, 1, 1, 1, 1, 1, 1, 1, 1, 1, 1, 1, 1, 1, 1, 1, 1, 1, 1, 1, 1, 1, 1, 1, 1, 1, 1, 1, 1, 1, 1, 1, 1, 1, 1, 1, 1, 1, 1, 1, 1, 1, 1, 1, 1, 1, 1, 1, 1, 1, 1, 1, 1, 1, 1, 1, 1, 1, 1, 1, 1, 1, 1, 1, 1, 1, 1, 1, 1, 1, 1, 1, 1, 1, 1, 1, 1, 1, 1, 1, 1, 1, 1, 1, 1, 1, 1, 1, 1, 1, 1, 1, 1, 1, 1, 1, 1, 1, 1, 1, 1, 1, 1, 1, 1, 1, 1, 1, 1, 1, 1, 1, 1, 1, 1, 1, 1, 1, 1, 1, 1, 1, 1, 1, 1, 1, 1, 1, 1, 1, 1, 1, 1, 1, 1, 1, 1, 1, 1, 1, 1, 1, 1, 1, 1, 1, 1, 1, 1, 1, 1, 1, 1, 1, 1, 1, 1, 1, 1, 1, 1, 1, 1, 1, 1, 1, 1, 1, 1, 1, 1, 1, 1, 1, 1, 1, 1, 1, 1, 1, 1, 1, 1, 1, 1, 1, 1, 1, 1, 1, 1, 1, 1, 1, 1, 1, 1, 1, 1, 1, 1, 1, 1, 1, 1, 1, 1, 1, 1, 1, 1, 1, 1, 1, 1, 1, 1, 1, 1, 1, 1, 1, 1, 1, 1, 1, 1, 1, 1, 1, 1, 1, 1, 1, 1, 1, 1, 1, 1, 1, 1, 1, 1, 1, 1, 1, 1, 1, 1, 1, 1, 1, 1, 1, 1, 1, 1, 1, 1, 1, 1, 1, 1, 1, 1, 1, 1, 1, 1, 1, 1, 1, 1, 1, 1, 1, 1, 1, 1, 1, 1, 1, 1, 1, 1, 1, 1, 1, 1, 1, 1, 1, 1, 1, 1, 1, 1, 1, 1, 1, 1, 1, 1, 1, 1, 1, 1, 1, 1, 1, 1, 1, 1, 1, 1, 1, 1, 1, 1, 1, 1, 1, 1, 1, 1, 1, 1, 1, 1, 1, 1, 1, 1, 1, 1, 1, 1, 1, 1, 1, 1, 1, 1, 1, 1, 1, 1, 1, 1, 1, 1, 1, 1, 1, 1, 1, 1, 1, 1, 1, 1, 1, 1, 1, 1, 1, 1, 1, 1, 1, 1, 1, 1, 1, 1, 1, 1, 1, 1, 1, 1, 1, 1, 1, 1, 1, 1, 1, 1, 1, 1, 1, 1, 1, 1, 1, 1, 1, 1, 1, 1, 1, 1, 1, 1, 1, 1, 1, 1, 1, 1, 1, 1, 1, 1, 1, 1, 1, 1, 1, 1, 1, 1, 1, 1, 1, 1, 1, 1, 1, 1, 1, 1, 1, 1, 1, 1, 1, 1, 1, 1, 1, 1, 1, 1, 1, 1, 1, 1, 1, 1, 1, 1, 1, 1, 1, 1, 1, 1, 1, 1, 1, 1, 1, 1, 1, 1, 1, 1, 1, 1, 1, 1, 1, 1, 1, 1, 1, 1, 1, 1, 1, 1, 1, 1, 1, 1, 1, 1, 0, 0, 0, 0, 0, 0, 0, 0, 0, 0, 0, 0, 0, 0, 0, 0, 0, 0, 0, 0, 0, 0, 0, 0, 0, 0, 0, 0, 0, 0, 0, 0, 0, 0, 0, 0, 0, 0, 0, 0, 0, 0, 0, 0, 0, 0, 0, 0, 0, 0, 0, 0, 0, 0, 0, 0, 0, 0, 0, 0, 0, 0, 0, 0, 0, 0, 0, 0, 0, 0, 0, 0, 0, 0, 0, 0, 0, 0, 0, 0, 0, 0, 0, 0, 0, 0, 0, 0, 0, 0, 0, 0, 0, 0, 0, 0, 0, 0, 0, 0, 0, 0, 0, 0, 0, 0, 0, 0, 0, 0, 0, 0, 0, 0, 0, 0, 0, 0, 0, 0, 0, 0, 0, 0, 0, 0, 0, 0, 0, 0, 0, 0, 0, 0, 0, 0, 0, 0, 0, 0, 0, 0, 0, 0, 0, 0, 0, 0, 0, 0, 0, 0, 0, 0, 0, 0, 0, 0, 0, 0, 0, 0, 0, 0, 0, 0, 0, 0, 0, 0, 0, 0, 0, 0, 0, 0, 0, 0, 0, 0, 0, 0, 0, 0, 0, 0, 0, 0, 0, 0, 0, 0, 0, 0, 0, 0, 0, 0, 0, 0, 0, 0, 0, 0, 0, 0, 0, 0, 0, 0, 0, 0, 0, 0, 0, 0, 0, 0, 0, 0, 0, 0, 0, 0, 0, 0, 0, 0, 0, 0, 0, 0, 0, 0, 0, 0, 0, 0, 0, 0, 0, 0, 0, 0, 0, 0, 0, 0, 0, 0, 0, 0, 0, 0, 0, 0, 0, 0, 0, 0, 0, 0, 0, 0, 0, 0, 0, 0, 0, 0, 0, 0, 0, 0, 0, 0, 0, 0, 0, 0, 0, 0, 0, 0, 0, 0, 0, 0, 0, 0, 0, 0, 0, 0, 0, 0, 0, 0, 0, 0, 0, 0, 0, 0, 0, 0, 0, 0, 0, 0, 0, 0, 0, 0, 0, 0, 0, 0, 0, 0, 0, 0, 0, 0, 0, 0, 0, 0, 0, 0, 0, 0, 0, 0, 0, 0, 0, 0, 0, 0, 0, 0, 0, 0, 0, 0, 0, 0, 0, 0, 0, 0, 0, 0, 0, 0, 0, 0, 0, 0, 0, 0, 0])
me_circle_004.materials.append(mat_pien1)
me_circle_004.materials.append(mat_korona1)
me_circle_004.use_remesh_preserve_volume = False
me_circle_004.use_remesh_preserve_attributes = False
me_circle_004.use_mirror_vertex_groups = False
me_circle_004.update()

# ---- objects
ob_drzewo = bpy.data.objects.new('Drzewo', me_circle_004)

# ---- transforms, parenting, visibility, modifiers, constraints
ob_drzewo.location = (0.0, 0.0, 0.0)
ob_drzewo.rotation_euler = (1.571, -0.0, 0.0)
ob_drzewo.lineart.crease_threshold = 0.0

# ---- collection membership
col_collection_1.objects.link(ob_drzewo)

# ---- scene / render settings (as saved in the file)
scene.frame_start = 1; scene.frame_end = 250; scene.frame_set(1)
scene.render.engine = 'BLENDER_EEVEE_NEXT'
scene.render.resolution_percentage = 50
scene.render.dither_intensity = 0.0
scene.cycles.use_denoising = False
scene.cycles.samples = 128
scene.cycles.sampling_pattern = 'TABULATED_SOBOL'
scene.cycles.light_sampling_threshold = 0.0
scene.cycles.use_adaptive_sampling = False
scene.cycles.use_light_tree = False
scene.cycles.blur_glossy = 0.0
scene.cycles.sample_clamp_indirect = 0.0
scene.view_settings.view_transform = 'Standard'
bpy.context.view_layer.update()

# ---- added for rendering (the .blend has no active camera and no usable light): camera, sun
cam_auto = bpy.data.cameras.new('AutoCamera')
cam_auto.lens = 50.0
cam_auto.sensor_width = 36.0
cam_auto.clip_end = 1000.0
ob_auto_camera = bpy.data.objects.new('AutoCamera', cam_auto)
scene.collection.objects.link(ob_auto_camera)
ob_auto_camera.location = (23.0105, -26.8361, 23.4983)
ob_auto_camera.rotation_euler = (1.09748, -7.21219e-08, 0.694738)
scene.camera = ob_auto_camera
light_auto_sun = bpy.data.lights.new('AutoSun', 'SUN')
light_auto_sun.energy = 3.0
light_auto_sun.angle = 0.0523599
ob_auto_sun = bpy.data.objects.new('AutoSun', light_auto_sun)
scene.collection.objects.link(ob_auto_sun)
ob_auto_sun.rotation_euler = (0.872665, 0.174533, 0.523599)
bpy.context.view_layer.update()
